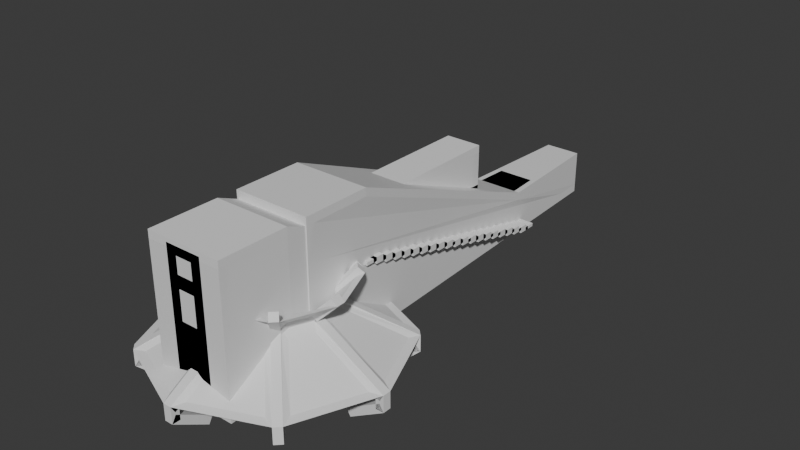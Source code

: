 # Source: ArchitecturesTemples.blend  (saved by Blender 4.2.66; exported with 4.5.12 LTS)
import bpy
from mathutils import Matrix  # noqa: F401  (used for matrix-valued properties, if any)

bpy.ops.wm.read_factory_settings(use_empty=True)
scene = bpy.context.scene
scene.name = 'Scene'

# ---- collections
col_portal = bpy.data.collections.new('Portal'); scene.collection.children.link(col_portal)
col_corridorwithstair2 = bpy.data.collections.new('CorridorWithStair2'); scene.collection.children.link(col_corridorwithstair2)
col_corridorwithstair = bpy.data.collections.new('CorridorWithStair'); scene.collection.children.link(col_corridorwithstair)
col_corredorafunilando = bpy.data.collections.new('CorredorAfunilando'); scene.collection.children.link(col_corredorafunilando)

# ---- materials (node trees are filled in below, after node groups)
mat_material = bpy.data.materials.new('Material')
mat_material.alpha_threshold = 0.0
mat_material.use_transparent_shadow = False
mat_material.roughness = 0.5
mat_material.line_color = (0.0, 0.0, 0.0, 1.0)
mat_material_002 = bpy.data.materials.new('Material.002')
mat_material_002.alpha_threshold = 0.0
mat_material_002.use_transparent_shadow = False
mat_material_002.roughness = 0.5
mat_material_002.line_color = (0.0, 0.0, 0.0, 1.0)
mat_material_003 = bpy.data.materials.new('Material.003')
mat_material_003.alpha_threshold = 0.0
mat_material_003.use_transparent_shadow = False
mat_material_003.roughness = 0.5
mat_material_003.line_color = (0.0, 0.0, 0.0, 1.0)
mat_material_020 = bpy.data.materials.new('Material.020')
mat_material_020.alpha_threshold = 0.0
mat_material_020.use_transparent_shadow = False
mat_material_020.roughness = 0.5
mat_material_020.line_color = (0.0, 0.0, 0.0, 1.0)

# ---- material node trees
mat_material.use_nodes = True; mat_material.node_tree.nodes.clear()
_N = mat_material.node_tree.nodes; _L = mat_material.node_tree.links
n0 = _N.new('ShaderNodeOutputMaterial'); n0.name = 'Material Output'; n0.location = (300, 300)
n1 = _N.new('ShaderNodeBsdfPrincipled'); n1.name = 'Principled BSDF'; n1.location = (10, 300)
n1.inputs[3].default_value = 1.45
_L.new(n1.outputs[0], n0.inputs[0])
n0.is_active_output = True
mat_material_002.use_nodes = True; mat_material_002.node_tree.nodes.clear()
_N = mat_material_002.node_tree.nodes; _L = mat_material_002.node_tree.links
n0 = _N.new('ShaderNodeOutputMaterial'); n0.name = 'Material Output'; n0.location = (300, 300)
n1 = _N.new('ShaderNodeBsdfPrincipled'); n1.name = 'Principled BSDF'; n1.location = (10, 300)
n1.inputs[3].default_value = 1.45
_L.new(n1.outputs[0], n0.inputs[0])
n0.is_active_output = True
mat_material_003.use_nodes = True; mat_material_003.node_tree.nodes.clear()
_N = mat_material_003.node_tree.nodes; _L = mat_material_003.node_tree.links
n0 = _N.new('ShaderNodeOutputMaterial'); n0.name = 'Material Output'; n0.location = (300, 300)
n1 = _N.new('ShaderNodeBsdfPrincipled'); n1.name = 'Principled BSDF'; n1.location = (10, 300)
n1.inputs[3].default_value = 1.45
_L.new(n1.outputs[0], n0.inputs[0])
n0.is_active_output = True
mat_material_020.use_nodes = True; mat_material_020.node_tree.nodes.clear()
_N = mat_material_020.node_tree.nodes; _L = mat_material_020.node_tree.links
n0 = _N.new('ShaderNodeOutputMaterial'); n0.name = 'Material Output'; n0.location = (300, 300)
n1 = _N.new('ShaderNodeBsdfPrincipled'); n1.name = 'Principled BSDF'; n1.location = (10, 300)
n1.inputs[3].default_value = 1.45
_L.new(n1.outputs[0], n0.inputs[0])
n0.is_active_output = True

# ---- world
world_world = bpy.data.worlds.new('World'); scene.world = world_world
world_world.use_nodes = True; world_world.node_tree.nodes.clear()
_N = world_world.node_tree.nodes; _L = world_world.node_tree.links
n0 = _N.new('ShaderNodeOutputWorld'); n0.name = 'World Output'; n0.location = (300, 300)
n1 = _N.new('ShaderNodeBackground'); n1.name = 'Background'; n1.location = (10, 300)
n1.inputs[0].default_value = (0.05088, 0.05088, 0.05088, 1.0)
_L.new(n1.outputs[0], n0.inputs[0])
n0.is_active_output = True
world_world.color = (0.05088, 0.05088, 0.05088)
world_world.sun_shadow_jitter_overblur = 0.0

# ---- meshes
me_cube = bpy.data.meshes.new('Cube')
me_cube.from_pydata([(-0.5, -14.58, 0.9275), (-0.5, -5.92, 5.927), (-0.5, -14.08, 0.06143), (-0.5, -5.42, 5.061), (0.5, -14.58, 0.9275), (0.5, -5.92, 5.927), (0.5, -14.08, 0.06143), (0.5, -5.42, 5.061)], [], [(0, 1, 3, 2), (2, 3, 7, 6), (6, 7, 5, 4), (4, 5, 1, 0), (2, 6, 4, 0), (7, 3, 1, 5)])
_uv = me_cube.uv_layers.new(name='UVMap')
_uv.uv.foreach_set('vector', [0.375, 0.0, 0.625, 0.0, 0.625, 0.25, 0.375, 0.25, 0.375, 0.25, 0.625, 0.25, 0.625, 0.5, 0.375, 0.5, 0.375, 0.5, 0.625, 0.5, 0.625, 0.75, 0.375, 0.75, 0.375, 0.75, 0.625, 0.75, 0.625, 1.0, 0.375, 1.0, 0.125, 0.5, 0.375, 0.5, 0.375, 0.75, 0.125, 0.75, 0.625, 0.5, 0.875, 0.5, 0.875, 0.75, 0.625, 0.75])
me_cube.update()
me_cube_001 = bpy.data.meshes.new('Cube.001')
me_cube_001.from_pydata([(-0.5, -5.42, 5.061), (-0.5, -8.955, 8.597), (-0.5, -4.713, 5.769), (-0.5, -8.248, 9.304), (0.5, -5.42, 5.061), (0.5, -8.955, 8.597), (0.5, -4.713, 5.769), (0.5, -8.248, 9.304)], [], [(0, 1, 3, 2), (2, 3, 7, 6), (6, 7, 5, 4), (4, 5, 1, 0), (2, 6, 4, 0), (7, 3, 1, 5)])
_uv = me_cube_001.uv_layers.new(name='UVMap')
_uv.uv.foreach_set('vector', [0.375, 0.0, 0.625, 0.0, 0.625, 0.25, 0.375, 0.25, 0.375, 0.25, 0.625, 0.25, 0.625, 0.5, 0.375, 0.5, 0.375, 0.5, 0.625, 0.5, 0.625, 0.75, 0.375, 0.75, 0.375, 0.75, 0.625, 0.75, 0.625, 1.0, 0.375, 1.0, 0.125, 0.5, 0.375, 0.5, 0.375, 0.75, 0.125, 0.75, 0.625, 0.5, 0.875, 0.5, 0.875, 0.75, 0.625, 0.75])
me_cube_001.update()
me_cube_002 = bpy.data.meshes.new('Cube.002')
me_cube_002.from_pydata([(-0.5, -14.58, -1.073), (-0.5, -14.58, 0.9275), (-0.5, -13.58, -1.073), (-0.5, -13.58, 0.9275), (0.5, -14.58, -1.073), (0.5, -14.58, 0.9275), (0.5, -13.58, -1.073), (0.5, -13.58, 0.9275)], [], [(0, 1, 3, 2), (2, 3, 7, 6), (6, 7, 5, 4), (4, 5, 1, 0), (2, 6, 4, 0), (7, 3, 1, 5)])
_uv = me_cube_002.uv_layers.new(name='UVMap')
_uv.uv.foreach_set('vector', [0.375, 0.0, 0.625, 0.0, 0.625, 0.25, 0.375, 0.25, 0.375, 0.25, 0.625, 0.25, 0.625, 0.5, 0.375, 0.5, 0.375, 0.5, 0.625, 0.5, 0.625, 0.75, 0.375, 0.75, 0.375, 0.75, 0.625, 0.75, 0.625, 1.0, 0.375, 1.0, 0.125, 0.5, 0.375, 0.5, 0.375, 0.75, 0.125, 0.75, 0.625, 0.5, 0.875, 0.5, 0.875, 0.75, 0.625, 0.75])
me_cube_002.update()
me_cube_003 = bpy.data.meshes.new('Cube.003')
me_cube_003.from_pydata([(-0.5, -10.25, -3.573), (-0.5, -14.58, -1.073), (-0.5, -9.75, -2.707), (-0.5, -14.08, -0.2065), (0.5, -10.25, -3.573), (0.5, -14.58, -1.073), (0.5, -9.75, -2.707), (0.5, -14.08, -0.2065)], [], [(0, 1, 3, 2), (2, 3, 7, 6), (6, 7, 5, 4), (4, 5, 1, 0), (2, 6, 4, 0), (7, 3, 1, 5)])
_uv = me_cube_003.uv_layers.new(name='UVMap')
_uv.uv.foreach_set('vector', [0.375, 0.0, 0.625, 0.0, 0.625, 0.25, 0.375, 0.25, 0.375, 0.25, 0.625, 0.25, 0.625, 0.5, 0.375, 0.5, 0.375, 0.5, 0.625, 0.5, 0.625, 0.75, 0.375, 0.75, 0.375, 0.75, 0.625, 0.75, 0.625, 1.0, 0.375, 1.0, 0.125, 0.5, 0.375, 0.5, 0.375, 0.75, 0.125, 0.75, 0.625, 0.5, 0.875, 0.5, 0.875, 0.75, 0.625, 0.75])
me_cube_003.update()
me_plane = bpy.data.meshes.new('Plane')
me_plane.from_pydata([(0.5, -14.58, 0.9275), (9.956, -10.66, 0.9275), (0.5, -5.791, 5.747), (3.832, -4.411, 5.747), (0.5, -8.955, 8.597), (5.979, -6.686, 8.597), (1.191, -6.453, 5.026), (1.191, -13.24, 1.107), (8.604, -10.17, 1.107), (3.803, -5.371, 5.026), (3.53, -4.762, 6.517), (1.091, -5.773, 6.517), (1.091, -7.994, 8.471), (5.1, -6.333, 8.471)], [], [(1, 3, 9, 8), (3, 5, 13, 10), (7, 8, 9, 6), (2, 0, 7, 6), (3, 2, 6, 9), (0, 1, 8, 7), (13, 12, 11, 10), (2, 3, 10, 11), (5, 4, 12, 13), (4, 2, 11, 12)])
_uv = me_plane.uv_layers.new(name='UVMap')
_uv.uv.foreach_set('vector', [0.0, 0.0, 0.0, 0.0, 0.0, 0.0, 0.0, 0.0, 0.0, 0.0, 0.0, 0.0, 0.0, 0.0, 0.0, 0.0, 0.0, 0.0, 1.0, 0.0, 1.0, 1.0, 0.0, 1.0, 0.0, 0.0, 0.0, 0.0, 0.0, 0.0, 0.0, 0.0, 1.0, 1.0, 0.0, 1.0, 0.0, 1.0, 1.0, 1.0, 0.0, 0.0, 0.0, 0.0, 0.0, 0.0, 0.0, 0.0, 0.0, 0.0, 0.0, 0.0, 0.0, 1.0, 1.0, 1.0, 0.0, 1.0, 1.0, 1.0, 1.0, 1.0, 0.0, 1.0, 0.0, 0.0, 0.0, 0.0, 0.0, 0.0, 0.0, 0.0, 0.0, 0.0, 0.0, 0.0, 0.0, 0.0, 0.0, 0.0])
me_plane.update()
me_cube_006 = bpy.data.meshes.new('Cube.006')
me_cube_006.from_pydata([(2.25, 0.5, 5.0), (1.0, 0.5, 3.5), (2.25, 0.5, 0.0), (1.0, 0.5, 0.0), (2.25, -0.5, 5.0), (1.0, -0.5, 3.5), (1.0, -0.5, 0.0), (2.25, -0.5, 0.0), (-2.25, 0.5, 5.0), (-1.0, 0.5, 3.5), (-2.25, 0.5, 0.0), (-1.0, 0.5, 0.0), (-2.25, -0.5, 5.0), (-1.0, -0.5, 3.5), (-2.25, -0.5, 0.0), (-1.0, -0.5, 0.0)], [], [(0, 8, 12, 4), (6, 7, 4, 12, 14, 15, 13, 5), (14, 12, 8, 10), (2, 7, 6, 3), (15, 14, 10, 11), (2, 0, 4, 7), (11, 10, 8, 0, 2, 3, 1, 9), (1, 5, 13, 9), (11, 9, 13, 15), (6, 5, 1, 3)])
_uv = me_cube_006.uv_layers.new(name='UVMap')
_uv.uv.foreach_set('vector', [0.625, 0.5, 0.875, 0.5, 0.875, 0.75, 0.625, 0.75, 0.375, 0.8194, 0.375, 0.75, 0.625, 0.75, 0.625, 1.0, 0.375, 1.0, 0.375, 0.9306, 0.5, 0.9306, 0.5, 0.8194, 0.375, 0.0, 0.625, 0.0, 0.625, 0.25, 0.375, 0.25, 0.375, 0.5, 0.375, 0.75, 0.3056, 0.75, 0.3056, 0.5, 0.1944, 0.75, 0.125, 0.75, 0.125, 0.5, 0.1944, 0.5, 0.375, 0.5, 0.625, 0.5, 0.625, 0.75, 0.375, 0.75, 0.375, 0.3194, 0.375, 0.25, 0.625, 0.25, 0.625, 0.5, 0.375, 0.5, 0.375, 0.4306, 0.5, 0.4306, 0.5, 0.3194, 0.625, 0.5, 0.625, 0.75, 0.875, 0.75, 0.875, 0.5, 0.375, 0.25, 0.625, 0.25, 0.625, 0.0, 0.375, 0.0, 0.375, 0.75, 0.625, 0.75, 0.625, 0.5, 0.375, 0.5])
me_cube_006.materials.append(mat_material)
me_cube_006.use_mirror_vertex_groups = False
me_cube_006.update()
me_cube_013 = bpy.data.meshes.new('Cube.013')
me_cube_013.from_pydata([(2.25, -10.0, 7.0), (2.25, -10.0, 0.0), (2.25, -11.0, 7.0), (2.25, -11.0, 0.0), (-2.25, -10.0, 7.0), (-2.25, -10.0, 0.0), (-2.25, -11.0, 7.0), (-2.25, -11.0, 0.0)], [], [(0, 4, 6, 2), (7, 6, 4, 5), (1, 0, 2, 3), (0, 1, 5, 4), (6, 7, 3, 2), (7, 5, 1, 3)])
_uv = me_cube_013.uv_layers.new(name='UVMap')
_uv.uv.foreach_set('vector', [0.625, 0.5, 0.875, 0.5, 0.875, 0.75, 0.625, 0.75, 0.375, 0.0, 0.625, 0.0, 0.625, 0.25, 0.375, 0.25, 0.375, 0.5, 0.625, 0.5, 0.625, 0.75, 0.375, 0.75, 0.625, 0.5, 0.375, 0.5, 0.375, 0.25, 0.625, 0.25, 0.625, 0.0, 0.375, 0.0, 0.375, 0.75, 0.625, 0.75, 0.375, 0.0, 0.375, 0.25, 0.375, 0.5, 0.375, 0.75])
me_cube_013.materials.append(mat_material_002)
me_cube_013.use_mirror_vertex_groups = False
me_cube_013.update()
me_cube_014 = bpy.data.meshes.new('Cube.014')
me_cube_014.from_pydata([(2.25, -10.0, 0.0), (2.25, -10.0, 15.0), (1.25, -10.0, 0.0), (1.25, -10.0, 15.0), (2.25, 30.0, 0.0), (2.25, 30.0, 7.0), (1.25, 30.0, 0.0), (1.25, 30.0, 7.0)], [], [(0, 1, 3, 2), (2, 3, 7, 6), (6, 7, 5, 4), (4, 5, 1, 0), (2, 6, 4, 0), (7, 3, 1, 5)])
_uv = me_cube_014.uv_layers.new(name='UVMap')
_uv.uv.foreach_set('vector', [0.375, 0.0, 0.625, 0.0, 0.625, 0.25, 0.375, 0.25, 0.375, 0.25, 0.625, 0.25, 0.625, 0.5, 0.375, 0.5, 0.375, 0.5, 0.625, 0.5, 0.625, 0.75, 0.375, 0.75, 0.375, 0.75, 0.625, 0.75, 0.625, 1.0, 0.375, 1.0, 0.125, 0.5, 0.375, 0.5, 0.375, 0.75, 0.125, 0.75, 0.625, 0.5, 0.875, 0.5, 0.875, 0.75, 0.625, 0.75])
me_cube_014.update()
me_cube_015 = bpy.data.meshes.new('Cube.015')
me_cube_015.from_pydata([(-1.25, -10.0, 0.0), (-1.25, -10.0, 15.0), (-2.25, -10.0, 0.0), (-2.25, -10.0, 15.0), (-1.25, 30.0, 0.0), (-1.25, 30.0, 7.0), (-2.25, 30.0, 0.0), (-2.25, 30.0, 7.0)], [], [(0, 1, 3, 2), (2, 3, 7, 6), (6, 7, 5, 4), (4, 5, 1, 0), (2, 6, 4, 0), (7, 3, 1, 5)])
_uv = me_cube_015.uv_layers.new(name='UVMap')
_uv.uv.foreach_set('vector', [0.375, 0.0, 0.625, 0.0, 0.625, 0.25, 0.375, 0.25, 0.375, 0.25, 0.625, 0.25, 0.625, 0.5, 0.375, 0.5, 0.375, 0.5, 0.625, 0.5, 0.625, 0.75, 0.375, 0.75, 0.375, 0.75, 0.625, 0.75, 0.625, 1.0, 0.375, 1.0, 0.125, 0.5, 0.375, 0.5, 0.375, 0.75, 0.125, 0.75, 0.625, 0.5, 0.875, 0.5, 0.875, 0.75, 0.625, 0.75])
me_cube_015.update()
me_cube_016 = bpy.data.meshes.new('Cube.016')
me_cube_016.from_pydata([(-3.5, -9.0, 15.4), (1.0, -9.0, 15.4), (-3.5, -9.0, 16.4), (1.0, -9.0, 16.4), (-3.5, 32.0, 7.404), (1.0, 32.0, 7.404), (-3.5, 32.0, 8.404), (1.0, 32.0, 8.404), (-3.5, 31.0, 8.404), (1.0, 31.0, 8.404), (-3.5, 31.0, 7.404), (1.0, 31.0, 7.404), (-3.5, -10.0, 15.4), (1.0, -10.0, 15.4), (-3.5, -10.0, 16.42), (1.0, -10.0, 16.42)], [], [(3, 2, 14, 15), (8, 9, 7, 6), (6, 7, 5, 4), (10, 11, 1, 0), (8, 6, 4, 10), (9, 3, 1, 11), (7, 9, 11, 5), (2, 8, 10, 0), (4, 5, 11, 10), (2, 3, 9, 8), (12, 13, 15, 14), (0, 1, 13, 12), (1, 3, 15, 13), (2, 0, 12, 14)])
_uv = me_cube_016.uv_layers.new(name='UVMap')
_uv.uv.foreach_set('vector', [0.625, 0.25, 0.375, 0.25, 0.375, 0.25, 0.625, 0.25, 0.375, 0.4941, 0.625, 0.4941, 0.625, 0.5, 0.375, 0.5, 0.375, 0.5, 0.625, 0.5, 0.625, 0.75, 0.375, 0.75, 0.375, 0.7559, 0.625, 0.7559, 0.625, 1.0, 0.375, 1.0, 0.3691, 0.5, 0.375, 0.5, 0.375, 0.75, 0.3691, 0.75, 0.6309, 0.5, 0.875, 0.5, 0.875, 0.75, 0.6309, 0.75, 0.625, 0.5, 0.6309, 0.5, 0.6309, 0.75, 0.625, 0.75, 0.125, 0.5, 0.3691, 0.5, 0.3691, 0.75, 0.125, 0.75, 0.375, 0.75, 0.625, 0.75, 0.625, 0.7559, 0.375, 0.7559, 0.375, 0.25, 0.625, 0.25, 0.625, 0.4941, 0.375, 0.4941, 0.375, 0.0, 0.625, 0.0, 0.625, 0.25, 0.375, 0.25, 0.375, 1.0, 0.625, 1.0, 0.625, 1.0, 0.375, 1.0, 0.875, 0.75, 0.875, 0.5, 0.875, 0.5, 0.875, 0.75, 0.125, 0.5, 0.125, 0.75, 0.125, 0.75, 0.125, 0.5])
me_cube_016.update()
me_cube_017 = bpy.data.meshes.new('Cube.017')
me_cube_017.from_pydata([(1.25, -9.0, 8.0), (1.25, -9.0, 7.6), (1.25, -10.0, 8.0), (1.25, -10.0, 7.6), (-1.25, -9.0, 8.0), (-1.25, -9.0, 7.6), (-1.25, -10.0, 8.0), (-1.25, -10.0, 7.6)], [], [(0, 4, 6, 2), (7, 6, 4, 5), (1, 0, 2, 3), (0, 1, 5, 4), (6, 7, 3, 2), (7, 5, 1, 3)])
_uv = me_cube_017.uv_layers.new(name='UVMap')
_uv.uv.foreach_set('vector', [0.625, 0.5, 0.875, 0.5, 0.875, 0.75, 0.625, 0.75, 0.375, 0.0, 0.625, 0.0, 0.625, 0.25, 0.375, 0.25, 0.375, 0.5, 0.625, 0.5, 0.625, 0.75, 0.375, 0.75, 0.625, 0.5, 0.375, 0.5, 0.375, 0.25, 0.625, 0.25, 0.625, 0.0, 0.375, 0.0, 0.375, 0.75, 0.625, 0.75, 0.375, 0.0, 0.375, 0.25, 0.375, 0.5, 0.375, 0.75])
me_cube_017.materials.append(mat_material_002)
me_cube_017.use_mirror_vertex_groups = False
me_cube_017.update()
me_cube_007 = bpy.data.meshes.new('Cube.007')
me_cube_007.from_pydata([(2.25, 31.0, 7.0), (1.0, 31.0, 3.5), (2.25, 31.0, 0.0), (1.0, 31.0, 0.0), (2.25, 30.0, 7.0), (1.0, 30.0, 3.5), (1.0, 30.0, 0.0), (2.25, 30.0, 0.0), (-2.25, 31.0, 7.0), (-1.0, 31.0, 3.5), (-2.25, 31.0, 0.0), (-1.0, 31.0, 0.0), (-2.25, 30.0, 7.0), (-1.0, 30.0, 3.5), (-2.25, 30.0, 0.0), (-1.0, 30.0, 0.0)], [], [(0, 8, 12, 4), (6, 7, 4, 12, 14, 15, 13, 5), (14, 12, 8, 10), (2, 7, 6, 3), (15, 14, 10, 11), (2, 0, 4, 7), (11, 10, 8, 0, 2, 3, 1, 9), (1, 5, 13, 9), (11, 9, 13, 15), (6, 5, 1, 3)])
_uv = me_cube_007.uv_layers.new(name='UVMap')
_uv.uv.foreach_set('vector', [0.625, 0.5, 0.875, 0.5, 0.875, 0.75, 0.625, 0.75, 0.375, 0.8194, 0.375, 0.75, 0.625, 0.75, 0.625, 1.0, 0.375, 1.0, 0.375, 0.9306, 0.5, 0.9306, 0.5, 0.8194, 0.375, 0.0, 0.625, 0.0, 0.625, 0.25, 0.375, 0.25, 0.375, 0.5, 0.375, 0.75, 0.3056, 0.75, 0.3056, 0.5, 0.1944, 0.75, 0.125, 0.75, 0.125, 0.5, 0.1944, 0.5, 0.375, 0.5, 0.625, 0.5, 0.625, 0.75, 0.375, 0.75, 0.375, 0.3194, 0.375, 0.25, 0.625, 0.25, 0.625, 0.5, 0.375, 0.5, 0.375, 0.4306, 0.5, 0.4306, 0.5, 0.3194, 0.625, 0.5, 0.625, 0.75, 0.875, 0.75, 0.875, 0.5, 0.375, 0.25, 0.625, 0.25, 0.625, 0.0, 0.375, 0.0, 0.375, 0.75, 0.625, 0.75, 0.625, 0.5, 0.375, 0.5])
me_cube_007.materials.append(mat_material)
me_cube_007.use_mirror_vertex_groups = False
me_cube_007.update()
me_cube_018 = bpy.data.meshes.new('Cube.018')
me_cube_018.from_pydata([(-3.5, -10.0, 7.404), (1.0, -10.0, 7.404), (-3.5, -10.0, 8.404), (1.0, -10.0, 8.404), (-3.5, -9.0, 7.404), (1.0, -9.0, 7.404), (-3.5, -9.0, 8.404), (1.0, -9.0, 8.404)], [], [(0, 1, 3, 2), (2, 3, 7, 6), (6, 7, 5, 4), (4, 5, 1, 0), (2, 6, 4, 0), (7, 3, 1, 5)])
_uv = me_cube_018.uv_layers.new(name='UVMap')
_uv.uv.foreach_set('vector', [0.375, 0.0, 0.625, 0.0, 0.625, 0.25, 0.375, 0.25, 0.375, 0.25, 0.625, 0.25, 0.625, 0.5, 0.375, 0.5, 0.375, 0.5, 0.625, 0.5, 0.625, 0.75, 0.375, 0.75, 0.375, 0.75, 0.625, 0.75, 0.625, 1.0, 0.375, 1.0, 0.125, 0.5, 0.375, 0.5, 0.375, 0.75, 0.125, 0.75, 0.625, 0.5, 0.875, 0.5, 0.875, 0.75, 0.625, 0.75])
me_cube_018.update()
me_cube_019 = bpy.data.meshes.new('Cube.019')
me_cube_019.from_pydata([(2.25, -10.0, 15.0), (1.0, -10.0, 11.5), (2.25, -10.0, 8.0), (1.0, -10.0, 8.0), (2.25, -11.0, 15.0), (1.0, -11.0, 11.5), (1.0, -11.0, 8.0), (2.25, -11.0, 8.0), (-2.25, -10.0, 15.0), (-1.0, -10.0, 11.5), (-2.25, -10.0, 8.0), (-1.0, -10.0, 8.0), (-2.25, -11.0, 15.0), (-1.0, -11.0, 11.5), (-2.25, -11.0, 8.0), (-1.0, -11.0, 8.0)], [], [(0, 8, 12, 4), (6, 7, 4, 12, 14, 15, 13, 5), (14, 12, 8, 10), (2, 7, 6, 3), (15, 14, 10, 11), (2, 0, 4, 7), (11, 10, 8, 0, 2, 3, 1, 9), (1, 5, 13, 9), (11, 9, 13, 15), (6, 5, 1, 3)])
_uv = me_cube_019.uv_layers.new(name='UVMap')
_uv.uv.foreach_set('vector', [0.625, 0.5, 0.875, 0.5, 0.875, 0.75, 0.625, 0.75, 0.375, 0.8194, 0.375, 0.75, 0.625, 0.75, 0.625, 1.0, 0.375, 1.0, 0.375, 0.9306, 0.5, 0.9306, 0.5, 0.8194, 0.375, 0.0, 0.625, 0.0, 0.625, 0.25, 0.375, 0.25, 0.375, 0.5, 0.375, 0.75, 0.3056, 0.75, 0.3056, 0.5, 0.1944, 0.75, 0.125, 0.75, 0.125, 0.5, 0.1944, 0.5, 0.375, 0.5, 0.625, 0.5, 0.625, 0.75, 0.375, 0.75, 0.375, 0.3194, 0.375, 0.25, 0.625, 0.25, 0.625, 0.5, 0.375, 0.5, 0.375, 0.4306, 0.5, 0.4306, 0.5, 0.3194, 0.625, 0.5, 0.625, 0.75, 0.875, 0.75, 0.875, 0.5, 0.375, 0.25, 0.625, 0.25, 0.625, 0.0, 0.375, 0.0, 0.375, 0.75, 0.625, 0.75, 0.625, 0.5, 0.375, 0.5])
me_cube_019.materials.append(mat_material)
me_cube_019.use_mirror_vertex_groups = False
me_cube_019.update()
me_cube_020 = bpy.data.meshes.new('Cube.020')
me_cube_020.from_pydata([(2.25, -10.0, 7.0), (2.25, -10.0, 0.0), (2.25, -11.0, 7.0), (2.25, -11.0, 0.0), (-2.25, -10.0, 7.0), (-2.25, -10.0, 0.0), (-2.25, -11.0, 7.0), (-2.25, -11.0, 0.0)], [], [(0, 4, 6, 2), (7, 6, 4, 5), (1, 0, 2, 3), (0, 1, 5, 4), (6, 7, 3, 2), (7, 5, 1, 3)])
_uv = me_cube_020.uv_layers.new(name='UVMap')
_uv.uv.foreach_set('vector', [0.625, 0.5, 0.875, 0.5, 0.875, 0.75, 0.625, 0.75, 0.375, 0.0, 0.625, 0.0, 0.625, 0.25, 0.375, 0.25, 0.375, 0.5, 0.625, 0.5, 0.625, 0.75, 0.375, 0.75, 0.625, 0.5, 0.375, 0.5, 0.375, 0.25, 0.625, 0.25, 0.625, 0.0, 0.375, 0.0, 0.375, 0.75, 0.625, 0.75, 0.375, 0.0, 0.375, 0.25, 0.375, 0.5, 0.375, 0.75])
me_cube_020.materials.append(mat_material_002)
me_cube_020.use_mirror_vertex_groups = False
me_cube_020.update()
me_cube_021 = bpy.data.meshes.new('Cube.021')
me_cube_021.from_pydata([(2.25, -10.0, 0.0), (2.25, -10.0, 12.0), (1.25, -10.0, 0.0), (1.25, -10.0, 12.0), (2.25, 30.0, 0.0), (2.25, 30.0, 12.0), (1.25, 30.0, 0.0), (1.25, 30.0, 12.0)], [], [(0, 1, 3, 2), (2, 3, 7, 6), (6, 7, 5, 4), (4, 5, 1, 0), (2, 6, 4, 0), (7, 3, 1, 5)])
_uv = me_cube_021.uv_layers.new(name='UVMap')
_uv.uv.foreach_set('vector', [0.375, 0.0, 0.625, 0.0, 0.625, 0.25, 0.375, 0.25, 0.375, 0.25, 0.625, 0.25, 0.625, 0.5, 0.375, 0.5, 0.375, 0.5, 0.625, 0.5, 0.625, 0.75, 0.375, 0.75, 0.375, 0.75, 0.625, 0.75, 0.625, 1.0, 0.375, 1.0, 0.125, 0.5, 0.375, 0.5, 0.375, 0.75, 0.125, 0.75, 0.625, 0.5, 0.875, 0.5, 0.875, 0.75, 0.625, 0.75])
me_cube_021.update()
me_cube_022 = bpy.data.meshes.new('Cube.022')
me_cube_022.from_pydata([(-1.25, -10.0, 0.0), (-1.25, -10.0, 12.0), (-2.25, -10.0, 0.0), (-2.25, -10.0, 12.0), (-1.25, 30.0, 0.0), (-1.25, 30.0, 12.0), (-2.25, 30.0, 0.0), (-2.25, 30.0, 12.0)], [], [(0, 1, 3, 2), (2, 3, 7, 6), (6, 7, 5, 4), (4, 5, 1, 0), (2, 6, 4, 0), (7, 3, 1, 5)])
_uv = me_cube_022.uv_layers.new(name='UVMap')
_uv.uv.foreach_set('vector', [0.375, 0.0, 0.625, 0.0, 0.625, 0.25, 0.375, 0.25, 0.375, 0.25, 0.625, 0.25, 0.625, 0.5, 0.375, 0.5, 0.375, 0.5, 0.625, 0.5, 0.625, 0.75, 0.375, 0.75, 0.375, 0.75, 0.625, 0.75, 0.625, 1.0, 0.375, 1.0, 0.125, 0.5, 0.375, 0.5, 0.375, 0.75, 0.125, 0.75, 0.625, 0.5, 0.875, 0.5, 0.875, 0.75, 0.625, 0.75])
me_cube_022.update()
me_cube_023 = bpy.data.meshes.new('Cube.023')
me_cube_023.from_pydata([(-3.5, -9.0, 12.4), (1.0, -9.0, 12.4), (-3.5, -9.0, 13.4), (1.0, -9.0, 13.4), (-3.5, 32.0, 12.4), (1.0, 32.0, 12.4), (-3.5, 32.0, 13.4), (1.0, 32.0, 13.4), (-3.5, 31.0, 13.4), (1.0, 31.0, 13.4), (-3.5, 31.0, 12.4), (1.0, 31.0, 12.4), (-3.5, -10.0, 12.4), (1.0, -10.0, 12.4), (-3.5, -10.0, 13.42), (1.0, -10.0, 13.42)], [], [(3, 2, 14, 15), (8, 9, 7, 6), (6, 7, 5, 4), (10, 11, 1, 0), (8, 6, 4, 10), (9, 3, 1, 11), (7, 9, 11, 5), (2, 8, 10, 0), (4, 5, 11, 10), (2, 3, 9, 8), (12, 13, 15, 14), (0, 1, 13, 12), (1, 3, 15, 13), (2, 0, 12, 14)])
_uv = me_cube_023.uv_layers.new(name='UVMap')
_uv.uv.foreach_set('vector', [0.625, 0.25, 0.375, 0.25, 0.375, 0.25, 0.625, 0.25, 0.375, 0.4941, 0.625, 0.4941, 0.625, 0.5, 0.375, 0.5, 0.375, 0.5, 0.625, 0.5, 0.625, 0.75, 0.375, 0.75, 0.375, 0.7559, 0.625, 0.7559, 0.625, 1.0, 0.375, 1.0, 0.3691, 0.5, 0.375, 0.5, 0.375, 0.75, 0.3691, 0.75, 0.6309, 0.5, 0.875, 0.5, 0.875, 0.75, 0.6309, 0.75, 0.625, 0.5, 0.6309, 0.5, 0.6309, 0.75, 0.625, 0.75, 0.125, 0.5, 0.3691, 0.5, 0.3691, 0.75, 0.125, 0.75, 0.375, 0.75, 0.625, 0.75, 0.625, 0.7559, 0.375, 0.7559, 0.375, 0.25, 0.625, 0.25, 0.625, 0.4941, 0.375, 0.4941, 0.375, 0.0, 0.625, 0.0, 0.625, 0.25, 0.375, 0.25, 0.375, 1.0, 0.625, 1.0, 0.625, 1.0, 0.375, 1.0, 0.875, 0.75, 0.875, 0.5, 0.875, 0.5, 0.875, 0.75, 0.125, 0.5, 0.125, 0.75, 0.125, 0.75, 0.125, 0.5])
me_cube_023.update()
me_cube_024 = bpy.data.meshes.new('Cube.024')
me_cube_024.from_pydata([(1.25, -9.0, 8.0), (1.25, -9.0, 7.6), (1.25, -10.0, 8.0), (1.25, -10.0, 7.6), (-1.25, -9.0, 8.0), (-1.25, -9.0, 7.6), (-1.25, -10.0, 8.0), (-1.25, -10.0, 7.6)], [], [(0, 4, 6, 2), (7, 6, 4, 5), (1, 0, 2, 3), (0, 1, 5, 4), (6, 7, 3, 2), (7, 5, 1, 3)])
_uv = me_cube_024.uv_layers.new(name='UVMap')
_uv.uv.foreach_set('vector', [0.625, 0.5, 0.875, 0.5, 0.875, 0.75, 0.625, 0.75, 0.375, 0.0, 0.625, 0.0, 0.625, 0.25, 0.375, 0.25, 0.375, 0.5, 0.625, 0.5, 0.625, 0.75, 0.375, 0.75, 0.625, 0.5, 0.375, 0.5, 0.375, 0.25, 0.625, 0.25, 0.625, 0.0, 0.375, 0.0, 0.375, 0.75, 0.625, 0.75, 0.375, 0.0, 0.375, 0.25, 0.375, 0.5, 0.375, 0.75])
me_cube_024.materials.append(mat_material_002)
me_cube_024.use_mirror_vertex_groups = False
me_cube_024.update()
me_cube_025 = bpy.data.meshes.new('Cube.025')
me_cube_025.from_pydata([(2.25, 31.0, 12.0), (1.0, 31.0, 3.5), (2.25, 31.0, 0.0), (1.0, 31.0, 0.0), (2.25, 30.0, 12.0), (1.0, 30.0, 3.5), (1.0, 30.0, 0.0), (2.25, 30.0, 0.0), (-2.25, 31.0, 12.0), (-1.0, 31.0, 3.5), (-2.25, 31.0, 0.0), (-1.0, 31.0, 0.0), (-2.25, 30.0, 12.0), (-1.0, 30.0, 3.5), (-2.25, 30.0, 0.0), (-1.0, 30.0, 0.0)], [], [(0, 8, 12, 4), (6, 7, 4, 12, 14, 15, 13, 5), (14, 12, 8, 10), (2, 7, 6, 3), (15, 14, 10, 11), (2, 0, 4, 7), (11, 10, 8, 0, 2, 3, 1, 9), (1, 5, 13, 9), (11, 9, 13, 15), (6, 5, 1, 3)])
_uv = me_cube_025.uv_layers.new(name='UVMap')
_uv.uv.foreach_set('vector', [0.625, 0.5, 0.875, 0.5, 0.875, 0.75, 0.625, 0.75, 0.375, 0.8194, 0.375, 0.75, 0.625, 0.75, 0.625, 1.0, 0.375, 1.0, 0.375, 0.9306, 0.5, 0.9306, 0.5, 0.8194, 0.375, 0.0, 0.625, 0.0, 0.625, 0.25, 0.375, 0.25, 0.375, 0.5, 0.375, 0.75, 0.3056, 0.75, 0.3056, 0.5, 0.1944, 0.75, 0.125, 0.75, 0.125, 0.5, 0.1944, 0.5, 0.375, 0.5, 0.625, 0.5, 0.625, 0.75, 0.375, 0.75, 0.375, 0.3194, 0.375, 0.25, 0.625, 0.25, 0.625, 0.5, 0.375, 0.5, 0.375, 0.4306, 0.5, 0.4306, 0.5, 0.3194, 0.625, 0.5, 0.625, 0.75, 0.875, 0.75, 0.875, 0.5, 0.375, 0.25, 0.625, 0.25, 0.625, 0.0, 0.375, 0.0, 0.375, 0.75, 0.625, 0.75, 0.625, 0.5, 0.375, 0.5])
me_cube_025.materials.append(mat_material)
me_cube_025.use_mirror_vertex_groups = False
me_cube_025.update()
me_cube_026 = bpy.data.meshes.new('Cube.026')
me_cube_026.from_pydata([(-3.5, -10.0, 7.404), (1.0, -10.0, 7.404), (-3.5, -10.0, 8.404), (1.0, -10.0, 8.404), (-3.5, -9.0, 7.404), (1.0, -9.0, 7.404), (-3.5, -9.0, 8.404), (1.0, -9.0, 8.404)], [], [(0, 1, 3, 2), (2, 3, 7, 6), (6, 7, 5, 4), (4, 5, 1, 0), (2, 6, 4, 0), (7, 3, 1, 5)])
_uv = me_cube_026.uv_layers.new(name='UVMap')
_uv.uv.foreach_set('vector', [0.375, 0.0, 0.625, 0.0, 0.625, 0.25, 0.375, 0.25, 0.375, 0.25, 0.625, 0.25, 0.625, 0.5, 0.375, 0.5, 0.375, 0.5, 0.625, 0.5, 0.625, 0.75, 0.375, 0.75, 0.375, 0.75, 0.625, 0.75, 0.625, 1.0, 0.375, 1.0, 0.125, 0.5, 0.375, 0.5, 0.375, 0.75, 0.125, 0.75, 0.625, 0.5, 0.875, 0.5, 0.875, 0.75, 0.625, 0.75])
me_cube_026.update()
me_cube_027 = bpy.data.meshes.new('Cube.027')
me_cube_027.from_pydata([(2.25, -10.0, 12.0), (1.0, -10.0, 11.5), (2.25, -10.0, 8.0), (1.0, -10.0, 8.0), (2.25, -11.0, 12.0), (1.0, -11.0, 11.5), (1.0, -11.0, 8.0), (2.25, -11.0, 8.0), (-2.25, -10.0, 12.0), (-1.0, -10.0, 11.5), (-2.25, -10.0, 8.0), (-1.0, -10.0, 8.0), (-2.25, -11.0, 12.0), (-1.0, -11.0, 11.5), (-2.25, -11.0, 8.0), (-1.0, -11.0, 8.0)], [], [(0, 8, 12, 4), (6, 7, 4, 12, 14, 15, 13, 5), (14, 12, 8, 10), (2, 7, 6, 3), (15, 14, 10, 11), (2, 0, 4, 7), (11, 10, 8, 0, 2, 3, 1, 9), (1, 5, 13, 9), (11, 9, 13, 15), (6, 5, 1, 3)])
_uv = me_cube_027.uv_layers.new(name='UVMap')
_uv.uv.foreach_set('vector', [0.625, 0.5, 0.875, 0.5, 0.875, 0.75, 0.625, 0.75, 0.375, 0.8194, 0.375, 0.75, 0.625, 0.75, 0.625, 1.0, 0.375, 1.0, 0.375, 0.9306, 0.5, 0.9306, 0.5, 0.8194, 0.375, 0.0, 0.625, 0.0, 0.625, 0.25, 0.375, 0.25, 0.375, 0.5, 0.375, 0.75, 0.3056, 0.75, 0.3056, 0.5, 0.1944, 0.75, 0.125, 0.75, 0.125, 0.5, 0.1944, 0.5, 0.375, 0.5, 0.625, 0.5, 0.625, 0.75, 0.375, 0.75, 0.375, 0.3194, 0.375, 0.25, 0.625, 0.25, 0.625, 0.5, 0.375, 0.5, 0.375, 0.4306, 0.5, 0.4306, 0.5, 0.3194, 0.625, 0.5, 0.625, 0.75, 0.875, 0.75, 0.875, 0.5, 0.375, 0.25, 0.625, 0.25, 0.625, 0.0, 0.375, 0.0, 0.375, 0.75, 0.625, 0.75, 0.625, 0.5, 0.375, 0.5])
me_cube_027.materials.append(mat_material)
me_cube_027.use_mirror_vertex_groups = False
me_cube_027.update()
me_cube_042 = bpy.data.meshes.new('Cube.042')
me_cube_042.from_pydata([(4.75, -10.0, 11.5), (4.75, -10.0, 0.0), (4.75, -11.0, 11.5), (4.75, -11.0, 0.0), (-4.75, -10.0, 11.5), (-4.75, -10.0, 0.0), (-4.75, -11.0, 11.5), (-4.75, -11.0, 0.0)], [], [(0, 4, 6, 2), (7, 6, 4, 5), (1, 0, 2, 3), (0, 1, 5, 4), (6, 7, 3, 2), (7, 5, 1, 3)])
_uv = me_cube_042.uv_layers.new(name='UVMap')
_uv.uv.foreach_set('vector', [0.625, 0.5, 0.875, 0.5, 0.875, 0.75, 0.625, 0.75, 0.375, 0.0, 0.625, 0.0, 0.625, 0.25, 0.375, 0.25, 0.375, 0.5, 0.625, 0.5, 0.625, 0.75, 0.375, 0.75, 0.625, 0.5, 0.375, 0.5, 0.375, 0.25, 0.625, 0.25, 0.625, 0.0, 0.375, 0.0, 0.375, 0.75, 0.625, 0.75, 0.375, 0.0, 0.375, 0.25, 0.375, 0.5, 0.375, 0.75])
me_cube_042.materials.append(mat_material_002)
me_cube_042.use_mirror_vertex_groups = False
me_cube_042.update()
me_cube_050 = bpy.data.meshes.new('Cube.050')
me_cube_050.from_pydata([(4.75, 10.0, 8.0), (4.75, 10.0, 7.6), (4.75, 8.5, 8.0), (4.75, 8.5, 7.6), (-4.75, 10.0, 8.0), (-4.75, 10.0, 7.6), (-4.75, 8.5, 8.0), (-4.75, 8.5, 7.6), (4.75, 11.5, 7.6), (4.75, 11.5, 7.2), (4.75, 10.0, 7.6), (4.75, 10.0, 7.2), (-4.75, 11.5, 7.6), (-4.75, 11.5, 7.2), (-4.75, 10.0, 7.6), (-4.75, 10.0, 7.2), (4.75, 13.0, 7.2), (4.75, 13.0, 6.8), (4.75, 11.5, 7.2), (4.75, 11.5, 6.8), (-4.75, 13.0, 7.2), (-4.75, 13.0, 6.8), (-4.75, 11.5, 7.2), (-4.75, 11.5, 6.8), (4.75, 14.5, 6.8), (4.75, 14.5, 6.4), (4.75, 13.0, 6.8), (4.75, 13.0, 6.4), (-4.75, 14.5, 6.8), (-4.75, 14.5, 6.4), (-4.75, 13.0, 6.8), (-4.75, 13.0, 6.4), (4.75, 16.0, 6.4), (4.75, 16.0, 6.0), (4.75, 14.5, 6.4), (4.75, 14.5, 6.0), (-4.75, 16.0, 6.4), (-4.75, 16.0, 6.0), (-4.75, 14.5, 6.4), (-4.75, 14.5, 6.0), (4.75, 17.5, 6.0), (4.75, 17.5, 5.6), (4.75, 16.0, 6.0), (4.75, 16.0, 5.6), (-4.75, 17.5, 6.0), (-4.75, 17.5, 5.6), (-4.75, 16.0, 6.0), (-4.75, 16.0, 5.6), (4.75, 19.0, 5.6), (4.75, 19.0, 5.2), (4.75, 17.5, 5.6), (4.75, 17.5, 5.2), (-4.75, 19.0, 5.6), (-4.75, 19.0, 5.2), (-4.75, 17.5, 5.6), (-4.75, 17.5, 5.2), (4.75, 20.5, 5.2), (4.75, 20.5, 4.8), (4.75, 19.0, 5.2), (4.75, 19.0, 4.8), (-4.75, 20.5, 5.2), (-4.75, 20.5, 4.8), (-4.75, 19.0, 5.2), (-4.75, 19.0, 4.8), (4.75, 22.0, 4.8), (4.75, 22.0, 4.4), (4.75, 20.5, 4.8), (4.75, 20.5, 4.4), (-4.75, 22.0, 4.8), (-4.75, 22.0, 4.4), (-4.75, 20.5, 4.8), (-4.75, 20.5, 4.4), (4.75, 23.5, 4.4), (4.75, 23.5, 4.0), (4.75, 22.0, 4.4), (4.75, 22.0, 4.0), (-4.75, 23.5, 4.4), (-4.75, 23.5, 4.0), (-4.75, 22.0, 4.4), (-4.75, 22.0, 4.0), (4.75, 25.0, 4.0), (4.75, 25.0, 3.6), (4.75, 23.5, 4.0), (4.75, 23.5, 3.6), (-4.75, 25.0, 4.0), (-4.75, 25.0, 3.6), (-4.75, 23.5, 4.0), (-4.75, 23.5, 3.6), (4.75, 26.5, 3.6), (4.75, 26.5, 3.2), (4.75, 25.0, 3.6), (4.75, 25.0, 3.2), (-4.75, 26.5, 3.6), (-4.75, 26.5, 3.2), (-4.75, 25.0, 3.6), (-4.75, 25.0, 3.2), (4.75, 28.0, 3.2), (4.75, 28.0, 2.8), (4.75, 26.5, 3.2), (4.75, 26.5, 2.8), (-4.75, 28.0, 3.2), (-4.75, 28.0, 2.8), (-4.75, 26.5, 3.2), (-4.75, 26.5, 2.8), (4.75, 29.5, 2.8), (4.75, 29.5, 2.4), (4.75, 28.0, 2.8), (4.75, 28.0, 2.4), (-4.75, 29.5, 2.8), (-4.75, 29.5, 2.4), (-4.75, 28.0, 2.8), (-4.75, 28.0, 2.4), (4.75, 31.0, 2.4), (4.75, 31.0, 2.0), (4.75, 29.5, 2.4), (4.75, 29.5, 2.0), (-4.75, 31.0, 2.4), (-4.75, 31.0, 2.0), (-4.75, 29.5, 2.4), (-4.75, 29.5, 2.0), (4.75, 32.5, 2.0), (4.75, 32.5, 1.6), (4.75, 31.0, 2.0), (4.75, 31.0, 1.6), (-4.75, 32.5, 2.0), (-4.75, 32.5, 1.6), (-4.75, 31.0, 2.0), (-4.75, 31.0, 1.6), (4.75, 34.0, 1.6), (4.75, 34.0, 1.2), (4.75, 32.5, 1.6), (4.75, 32.5, 1.2), (-4.75, 34.0, 1.6), (-4.75, 34.0, 1.2), (-4.75, 32.5, 1.6), (-4.75, 32.5, 1.2), (4.75, 35.5, 1.2), (4.75, 35.5, 0.8), (4.75, 34.0, 1.2), (4.75, 34.0, 0.8), (-4.75, 35.5, 1.2), (-4.75, 35.5, 0.8), (-4.75, 34.0, 1.2), (-4.75, 34.0, 0.8), (4.75, 37.0, 0.8), (4.75, 37.0, 0.4), (4.75, 35.5, 0.8), (4.75, 35.5, 0.4), (-4.75, 37.0, 0.8), (-4.75, 37.0, 0.4), (-4.75, 35.5, 0.8), (-4.75, 35.5, 0.4), (4.75, 38.5, 0.4), (4.75, 38.5, -9.537e-07), (4.75, 37.0, 0.4), (4.75, 37.0, -9.537e-07), (-4.75, 38.5, 0.4), (-4.75, 38.5, -9.537e-07), (-4.75, 37.0, 0.4), (-4.75, 37.0, -9.537e-07)], [], [(0, 4, 6, 2), (7, 6, 4, 5), (1, 0, 2, 3), (0, 1, 5, 4), (6, 7, 3, 2), (7, 5, 1, 3), (8, 12, 14, 10), (15, 14, 12, 13), (9, 8, 10, 11), (8, 9, 13, 12), (14, 15, 11, 10), (15, 13, 9, 11), (16, 20, 22, 18), (23, 22, 20, 21), (17, 16, 18, 19), (16, 17, 21, 20), (22, 23, 19, 18), (23, 21, 17, 19), (24, 28, 30, 26), (31, 30, 28, 29), (25, 24, 26, 27), (24, 25, 29, 28), (30, 31, 27, 26), (31, 29, 25, 27), (32, 36, 38, 34), (39, 38, 36, 37), (33, 32, 34, 35), (32, 33, 37, 36), (38, 39, 35, 34), (39, 37, 33, 35), (40, 44, 46, 42), (47, 46, 44, 45), (41, 40, 42, 43), (40, 41, 45, 44), (46, 47, 43, 42), (47, 45, 41, 43), (48, 52, 54, 50), (55, 54, 52, 53), (49, 48, 50, 51), (48, 49, 53, 52), (54, 55, 51, 50), (55, 53, 49, 51), (56, 60, 62, 58), (63, 62, 60, 61), (57, 56, 58, 59), (56, 57, 61, 60), (62, 63, 59, 58), (63, 61, 57, 59), (64, 68, 70, 66), (71, 70, 68, 69), (65, 64, 66, 67), (64, 65, 69, 68), (70, 71, 67, 66), (71, 69, 65, 67), (72, 76, 78, 74), (79, 78, 76, 77), (73, 72, 74, 75), (72, 73, 77, 76), (78, 79, 75, 74), (79, 77, 73, 75), (80, 84, 86, 82), (87, 86, 84, 85), (81, 80, 82, 83), (80, 81, 85, 84), (86, 87, 83, 82), (87, 85, 81, 83), (88, 92, 94, 90), (95, 94, 92, 93), (89, 88, 90, 91), (88, 89, 93, 92), (94, 95, 91, 90), (95, 93, 89, 91), (96, 100, 102, 98), (103, 102, 100, 101), (97, 96, 98, 99), (96, 97, 101, 100), (102, 103, 99, 98), (103, 101, 97, 99), (104, 108, 110, 106), (111, 110, 108, 109), (105, 104, 106, 107), (104, 105, 109, 108), (110, 111, 107, 106), (111, 109, 105, 107), (112, 116, 118, 114), (119, 118, 116, 117), (113, 112, 114, 115), (112, 113, 117, 116), (118, 119, 115, 114), (119, 117, 113, 115), (120, 124, 126, 122), (127, 126, 124, 125), (121, 120, 122, 123), (120, 121, 125, 124), (126, 127, 123, 122), (127, 125, 121, 123), (128, 132, 134, 130), (135, 134, 132, 133), (129, 128, 130, 131), (128, 129, 133, 132), (134, 135, 131, 130), (135, 133, 129, 131), (136, 140, 142, 138), (143, 142, 140, 141), (137, 136, 138, 139), (136, 137, 141, 140), (142, 143, 139, 138), (143, 141, 137, 139), (144, 148, 150, 146), (151, 150, 148, 149), (145, 144, 146, 147), (144, 145, 149, 148), (150, 151, 147, 146), (151, 149, 145, 147), (152, 156, 158, 154), (159, 158, 156, 157), (153, 152, 154, 155), (152, 153, 157, 156), (158, 159, 155, 154), (159, 157, 153, 155)])
_uv = me_cube_050.uv_layers.new(name='UVMap')
_uv.uv.foreach_set('vector', [0.1616, 0.3342, 0.1616, 0.6658, 0.1092, 0.6658, 0.1092, 0.3342, 0.863, 0.8824, 0.849, 0.8824, 0.849, 0.8301, 0.863, 0.8301, 0.8648, 0.8301, 0.8788, 0.8301, 0.8788, 0.8824, 0.8648, 0.8824, 0.533, 0.6676, 0.547, 0.6676, 0.547, 0.9991, 0.533, 0.9991, 0.5627, 0.9991, 0.5488, 0.9991, 0.5488, 0.6676, 0.5627, 0.6676, 0.2157, 0.6658, 0.1634, 0.6658, 0.1634, 0.3342, 0.2157, 0.3342, 0.2699, 0.3342, 0.2699, 0.6658, 0.2175, 0.6658, 0.2175, 0.3342, 0.8945, 0.7199, 0.8806, 0.7199, 0.8806, 0.6676, 0.8945, 0.6676, 0.8806, 0.7217, 0.8945, 0.7217, 0.8945, 0.7741, 0.8806, 0.7741, 0.5646, 0.6676, 0.5785, 0.6676, 0.5785, 0.9991, 0.5646, 0.9991, 0.5943, 0.9991, 0.5803, 0.9991, 0.5803, 0.6676, 0.5943, 0.6676, 0.324, 0.6658, 0.2717, 0.6658, 0.2717, 0.3342, 0.324, 0.3342, 0.3782, 0.3342, 0.3782, 0.6658, 0.3259, 0.6658, 0.3259, 0.3342, 0.8945, 0.8282, 0.8806, 0.8282, 0.8806, 0.7759, 0.8945, 0.7759, 0.8806, 0.8301, 0.8945, 0.8301, 0.8945, 0.8824, 0.8806, 0.8824, 0.5967, 0.6676, 0.6106, 0.6676, 0.6106, 0.9991, 0.5967, 0.9991, 0.6264, 0.9991, 0.6124, 0.9991, 0.6124, 0.6676, 0.6264, 0.6676, 0.4324, 0.6658, 0.38, 0.6658, 0.38, 0.3342, 0.4324, 0.3342, 0.4865, 0.3342, 0.4865, 0.6658, 0.4342, 0.6658, 0.4342, 0.3342, 0.9103, 0.7199, 0.8963, 0.7199, 0.8963, 0.6676, 0.9103, 0.6676, 0.8963, 0.7217, 0.9103, 0.7217, 0.9103, 0.7741, 0.8963, 0.7741, 0.6282, 0.6676, 0.6422, 0.6676, 0.6422, 0.9991, 0.6282, 0.9991, 0.6579, 0.9991, 0.644, 0.9991, 0.644, 0.6676, 0.6579, 0.6676, 0.5407, 0.6658, 0.4883, 0.6658, 0.4883, 0.3342, 0.5407, 0.3342, 0.5948, 0.3342, 0.5948, 0.6658, 0.5425, 0.6658, 0.5425, 0.3342, 0.8314, 0.7199, 0.8175, 0.7199, 0.8175, 0.6676, 0.8314, 0.6676, 0.8175, 0.7217, 0.8314, 0.7217, 0.8314, 0.7741, 0.8175, 0.7741, 0.6598, 0.6676, 0.6737, 0.6676, 0.6737, 0.9991, 0.6598, 0.9991, 0.6895, 0.9991, 0.6755, 0.9991, 0.6755, 0.6676, 0.6895, 0.6676, 0.649, 0.6658, 0.5967, 0.6658, 0.5967, 0.3342, 0.649, 0.3342, 0.7032, 0.0009072, 0.7032, 0.3324, 0.6508, 0.3324, 0.6508, 0.0009072, 0.9103, 0.8282, 0.8963, 0.8282, 0.8963, 0.7759, 0.9103, 0.7759, 0.8963, 0.8301, 0.9103, 0.8301, 0.9103, 0.8824, 0.8963, 0.8824, 0.6913, 0.6676, 0.7053, 0.6676, 0.7053, 0.9991, 0.6913, 0.9991, 0.721, 0.9991, 0.7071, 0.9991, 0.7071, 0.6676, 0.721, 0.6676, 0.7032, 0.6658, 0.6508, 0.6658, 0.6508, 0.3342, 0.7032, 0.3342, 0.7573, 0.0009071, 0.7573, 0.3324, 0.705, 0.3324, 0.705, 0.0009072, 0.9261, 0.7199, 0.9121, 0.7199, 0.9121, 0.6676, 0.9261, 0.6676, 0.9121, 0.7217, 0.9261, 0.7217, 0.9261, 0.7741, 0.9121, 0.7741, 0.7228, 0.6676, 0.7368, 0.6676, 0.7368, 0.9991, 0.7228, 0.9991, 0.7526, 0.9991, 0.7386, 0.9991, 0.7386, 0.6676, 0.7526, 0.6676, 0.5407, 0.3324, 0.4883, 0.3324, 0.4883, 0.0009071, 0.5407, 0.0009071, 0.7573, 0.3342, 0.7573, 0.6658, 0.705, 0.6658, 0.705, 0.3342, 0.9261, 0.8282, 0.9121, 0.8282, 0.9121, 0.7759, 0.9261, 0.7759, 0.9121, 0.8301, 0.9261, 0.8301, 0.9261, 0.8824, 0.9121, 0.8824, 0.7544, 0.6676, 0.7683, 0.6676, 0.7683, 0.9991, 0.7544, 0.9991, 0.7841, 0.9991, 0.7702, 0.9991, 0.7702, 0.6676, 0.7841, 0.6676, 0.5948, 0.3324, 0.5425, 0.3324, 0.5425, 0.0009071, 0.5948, 0.0009071, 0.8115, 0.0009071, 0.8115, 0.3324, 0.7591, 0.3324, 0.7591, 0.0009071, 0.8314, 0.9366, 0.8175, 0.9366, 0.8175, 0.8842, 0.8314, 0.8842, 0.8333, 0.8842, 0.8472, 0.8842, 0.8472, 0.9366, 0.8333, 0.9366, 0.7859, 0.6676, 0.7999, 0.6676, 0.7999, 0.9991, 0.7859, 0.9991, 0.8157, 0.9991, 0.8017, 0.9991, 0.8017, 0.6676, 0.8157, 0.6676, 0.649, 0.3324, 0.5967, 0.3324, 0.5967, 0.0009071, 0.649, 0.0009071, 0.8115, 0.3342, 0.8115, 0.6658, 0.7591, 0.6658, 0.7591, 0.3342, 0.863, 0.9366, 0.849, 0.9366, 0.849, 0.8842, 0.863, 0.8842, 0.8648, 0.8842, 0.8788, 0.8842, 0.8788, 0.9366, 0.8648, 0.9366, 0.5015, 0.6676, 0.5154, 0.6676, 0.5154, 0.9991, 0.5015, 0.9991, 0.5312, 0.9991, 0.5172, 0.9991, 0.5172, 0.6676, 0.5312, 0.6676, 0.05325, 0.6658, 0.0009072, 0.6658, 0.0009072, 0.3342, 0.05325, 0.3342, 0.8656, 0.0009071, 0.8656, 0.3324, 0.8133, 0.3324, 0.8133, 0.0009071, 0.8314, 0.8282, 0.8175, 0.8282, 0.8175, 0.7759, 0.8314, 0.7759, 0.8333, 0.6676, 0.8472, 0.6676, 0.8472, 0.7199, 0.8333, 0.7199, 0.9758, 0.0009071, 0.9897, 0.0009071, 0.9897, 0.3324, 0.9758, 0.3324, 0.9897, 0.6658, 0.9758, 0.6658, 0.9758, 0.3342, 0.9897, 0.3342, 0.1074, 0.6658, 0.05507, 0.6658, 0.05507, 0.3342, 0.1074, 0.3342, 0.8656, 0.3342, 0.8656, 0.6658, 0.8133, 0.6658, 0.8133, 0.3342, 0.8945, 0.9366, 0.8806, 0.9366, 0.8806, 0.8842, 0.8945, 0.8842, 0.8963, 0.8842, 0.9103, 0.8842, 0.9103, 0.9366, 0.8963, 0.9366, 0.2175, 0.6676, 0.2315, 0.6676, 0.2315, 0.9991, 0.2175, 0.9991, 0.2473, 0.9991, 0.2333, 0.9991, 0.2333, 0.6676, 0.2473, 0.6676, 0.05325, 0.3324, 0.0009072, 0.3324, 0.0009072, 0.0009071, 0.05325, 0.0009071, 0.9198, 0.0009072, 0.9198, 0.3324, 0.8675, 0.3324, 0.8675, 0.0009072, 0.9261, 0.9366, 0.9121, 0.9366, 0.9121, 0.8842, 0.9261, 0.8842, 0.9279, 0.6676, 0.9419, 0.6676, 0.9419, 0.7199, 0.9279, 0.7199, 0.2491, 0.6676, 0.263, 0.6676, 0.263, 0.9991, 0.2491, 0.9991, 0.2788, 0.9991, 0.2649, 0.9991, 0.2649, 0.6676, 0.2788, 0.6676, 0.1074, 0.3324, 0.05507, 0.3324, 0.05507, 0.0009071, 0.1074, 0.0009071, 0.9198, 0.3342, 0.9198, 0.6658, 0.8675, 0.6658, 0.8675, 0.3342, 0.8472, 0.8282, 0.8333, 0.8282, 0.8333, 0.7759, 0.8472, 0.7759, 0.8333, 0.7217, 0.8472, 0.7217, 0.8472, 0.7741, 0.8333, 0.7741, 0.2806, 0.6676, 0.2946, 0.6676, 0.2946, 0.9991, 0.2806, 0.9991, 0.3104, 0.9991, 0.2964, 0.9991, 0.2964, 0.6676, 0.3104, 0.6676, 0.1616, 0.3324, 0.1092, 0.3324, 0.1092, 0.0009071, 0.1616, 0.0009071, 0.974, 0.0009072, 0.974, 0.3324, 0.9216, 0.3324, 0.9216, 0.0009072, 0.863, 0.7199, 0.849, 0.7199, 0.849, 0.6676, 0.863, 0.6676, 0.9279, 0.7217, 0.9419, 0.7217, 0.9419, 0.7741, 0.9279, 0.7741, 0.3122, 0.6676, 0.3261, 0.6676, 0.3261, 0.9991, 0.3122, 0.9991, 0.3419, 0.9991, 0.328, 0.9991, 0.328, 0.6676, 0.3419, 0.6676, 0.2157, 0.3324, 0.1634, 0.3324, 0.1634, 0.0009071, 0.2157, 0.0009071, 0.974, 0.3342, 0.974, 0.6658, 0.9216, 0.6658, 0.9216, 0.3342, 0.9419, 0.8282, 0.9279, 0.8282, 0.9279, 0.7759, 0.9419, 0.7759, 0.9279, 0.8301, 0.9419, 0.8301, 0.9419, 0.8824, 0.9279, 0.8824, 0.3437, 0.6676, 0.3577, 0.6676, 0.3577, 0.9991, 0.3437, 0.9991, 0.3735, 0.9991, 0.3595, 0.9991, 0.3595, 0.6676, 0.3735, 0.6676, 0.2699, 0.3324, 0.2175, 0.3324, 0.2175, 0.0009072, 0.2699, 0.0009072, 0.05325, 0.6676, 0.05325, 0.9991, 0.0009073, 0.9991, 0.0009072, 0.6676, 0.863, 0.7741, 0.849, 0.7741, 0.849, 0.7217, 0.863, 0.7217, 0.849, 0.7759, 0.863, 0.7759, 0.863, 0.8282, 0.849, 0.8282, 0.3753, 0.6676, 0.3892, 0.6676, 0.3892, 0.9991, 0.3753, 0.9991, 0.405, 0.9991, 0.391, 0.9991, 0.391, 0.6676, 0.405, 0.6676, 0.324, 0.3324, 0.2717, 0.3324, 0.2717, 0.0009072, 0.324, 0.0009072, 0.1074, 0.6676, 0.1074, 0.9991, 0.05507, 0.9991, 0.05507, 0.6676, 0.9419, 0.9366, 0.9279, 0.9366, 0.9279, 0.8842, 0.9419, 0.8842, 0.8648, 0.7217, 0.8788, 0.7217, 0.8788, 0.7741, 0.8648, 0.7741, 0.4857, 0.6676, 0.4996, 0.6676, 0.4996, 0.9991, 0.4857, 0.9991, 0.4208, 0.9991, 0.4068, 0.9991, 0.4068, 0.6676, 0.4208, 0.6676, 0.3782, 0.3324, 0.3259, 0.3324, 0.3259, 0.0009072, 0.3782, 0.0009071, 0.1616, 0.6676, 0.1616, 0.9991, 0.1092, 0.9991, 0.1092, 0.6676, 0.8788, 0.7199, 0.8648, 0.7199, 0.8648, 0.6676, 0.8788, 0.6676, 0.8648, 0.7759, 0.8788, 0.7759, 0.8788, 0.8282, 0.8648, 0.8282, 0.4226, 0.6676, 0.4366, 0.6676, 0.4366, 0.9991, 0.4226, 0.9991, 0.4523, 0.9991, 0.4384, 0.9991, 0.4384, 0.6676, 0.4523, 0.6676, 0.4324, 0.3324, 0.38, 0.3324, 0.38, 0.0009071, 0.4324, 0.0009071, 0.2157, 0.6676, 0.2157, 0.9991, 0.1634, 0.9991, 0.1634, 0.6676, 0.8314, 0.8824, 0.8175, 0.8824, 0.8175, 0.8301, 0.8314, 0.8301, 0.8333, 0.8301, 0.8472, 0.8301, 0.8472, 0.8824, 0.8333, 0.8824, 0.4541, 0.6676, 0.4681, 0.6676, 0.4681, 0.9991, 0.4541, 0.9991, 0.4839, 0.9991, 0.4699, 0.9991, 0.4699, 0.6676, 0.4839, 0.6676, 0.4865, 0.3324, 0.4342, 0.3324, 0.4342, 0.0009071, 0.4865, 0.0009071])
me_cube_050.materials.append(mat_material_002)
me_cube_050.use_mirror_vertex_groups = False
me_cube_050.update()
me_cube_051 = bpy.data.meshes.new('Cube.051')
me_cube_051.from_pydata([(2.25, 42.45, 3.5), (1.0, 42.45, 3.5), (2.25, 42.45, 0.0), (1.0, 42.45, 0.0), (2.25, 41.45, 3.5), (1.0, 41.45, 3.5), (1.0, 41.45, 0.0), (2.25, 41.45, 0.0), (-2.25, 42.45, 3.5), (-1.0, 42.45, 3.5), (-2.25, 42.45, 0.0), (-1.0, 42.45, 0.0), (-2.25, 41.45, 3.5), (-1.0, 41.45, 3.5), (-2.25, 41.45, 0.0), (-1.0, 41.45, 0.0)], [], [(5, 1, 3, 6), (4, 0, 1, 5), (2, 7, 6, 3), (15, 14, 10, 11), (4, 7, 2, 0), (15, 11, 9, 13), (12, 13, 9, 8), (14, 12, 8, 10), (1, 0, 2, 3), (10, 8, 9, 11), (14, 15, 13, 12), (4, 5, 6, 7)])
_uv = me_cube_051.uv_layers.new(name='UVMap')
_uv.uv.foreach_set('vector', [0.0, 0.0, 0.0, 0.0, 0.3056, 0.5, 0.3056, 0.75, 0.0, 0.0, 0.0, 0.0, 0.0, 0.0, 0.0, 0.0, 0.375, 0.5, 0.375, 0.75, 0.3056, 0.75, 0.3056, 0.5, 0.1944, 0.75, 0.125, 0.75, 0.125, 0.5, 0.1944, 0.5, 0.0, 0.0, 0.375, 0.75, 0.375, 0.5, 0.0, 0.0, 0.1944, 0.75, 0.1944, 0.5, 0.0, 0.0, 0.0, 0.0, 0.0, 0.0, 0.0, 0.0, 0.0, 0.0, 0.0, 0.0, 0.125, 0.75, 0.0, 0.0, 0.0, 0.0, 0.125, 0.5, 0.0, 0.0, 0.0, 0.0, 0.375, 0.5, 0.3056, 0.5, 0.125, 0.5, 0.0, 0.0, 0.0, 0.0, 0.1944, 0.5, 0.125, 0.75, 0.1944, 0.75, 0.0, 0.0, 0.0, 0.0, 0.0, 0.0, 0.0, 0.0, 0.3056, 0.75, 0.375, 0.75])
me_cube_051.materials.append(mat_material)
me_cube_051.use_mirror_vertex_groups = False
me_cube_051.update()
me_cube_052 = bpy.data.meshes.new('Cube.052')
me_cube_052.from_pydata([(-4.4, 28.45, 6.404), (1.9, 28.45, 6.404), (-4.4, 28.45, 7.404), (1.9, 28.45, 7.404), (-3.5, 43.45, 6.404), (1.0, 43.45, 6.404), (-3.5, 43.45, 7.404), (1.0, 43.45, 7.404)], [], [(0, 1, 3, 2), (2, 3, 7, 6), (6, 7, 5, 4), (4, 5, 1, 0), (2, 6, 4, 0), (7, 3, 1, 5)])
_uv = me_cube_052.uv_layers.new(name='UVMap')
_uv.uv.foreach_set('vector', [0.375, 0.0, 0.625, 0.0, 0.625, 0.25, 0.375, 0.25, 0.375, 0.25, 0.625, 0.25, 0.625, 0.5, 0.375, 0.5, 0.375, 0.5, 0.625, 0.5, 0.625, 0.75, 0.375, 0.75, 0.375, 0.75, 0.625, 0.75, 0.625, 1.0, 0.375, 1.0, 0.125, 0.5, 0.375, 0.5, 0.375, 0.75, 0.125, 0.75, 0.625, 0.5, 0.625, 0.25, 0.625, 0.0, 0.625, 0.75])
me_cube_052.update()
me_cube_053 = bpy.data.meshes.new('Cube.053')
me_cube_053.from_pydata([(4.75, -10.0, 15.5), (1.0, -10.0, 15.0), (4.75, -10.0, 11.5), (1.0, -10.0, 11.5), (4.75, -11.0, 15.5), (1.0, -11.0, 15.0), (1.0, -11.0, 11.5), (4.75, -11.0, 11.5), (-4.75, -10.0, 15.5), (-1.0, -10.0, 15.0), (-4.75, -10.0, 11.5), (-1.0, -10.0, 11.5), (-4.75, -11.0, 15.5), (-1.0, -11.0, 15.0), (-4.75, -11.0, 11.5), (-1.0, -11.0, 11.5)], [], [(0, 8, 12, 4), (6, 7, 4, 12, 14, 15, 13, 5), (14, 12, 8, 10), (2, 7, 6, 3), (15, 14, 10, 11), (2, 0, 4, 7), (11, 10, 8, 0, 2, 3, 1, 9), (1, 5, 13, 9), (11, 9, 13, 15), (6, 5, 1, 3)])
_uv = me_cube_053.uv_layers.new(name='UVMap')
_uv.uv.foreach_set('vector', [0.625, 0.5, 0.875, 0.5, 0.875, 0.75, 0.625, 0.75, 0.375, 0.8194, 0.375, 0.75, 0.625, 0.75, 0.625, 1.0, 0.375, 1.0, 0.375, 0.9306, 0.5, 0.9306, 0.5, 0.8194, 0.375, 0.0, 0.625, 0.0, 0.625, 0.25, 0.375, 0.25, 0.375, 0.5, 0.375, 0.75, 0.3056, 0.75, 0.3056, 0.5, 0.1944, 0.75, 0.125, 0.75, 0.125, 0.5, 0.1944, 0.5, 0.375, 0.5, 0.625, 0.5, 0.625, 0.75, 0.375, 0.75, 0.375, 0.3194, 0.375, 0.25, 0.625, 0.25, 0.625, 0.5, 0.375, 0.5, 0.375, 0.4306, 0.5, 0.4306, 0.5, 0.3194, 0.625, 0.5, 0.625, 0.75, 0.875, 0.75, 0.875, 0.5, 0.375, 0.25, 0.625, 0.25, 0.625, 0.0, 0.375, 0.0, 0.375, 0.75, 0.625, 0.75, 0.625, 0.5, 0.375, 0.5])
me_cube_053.materials.append(mat_material)
me_cube_053.use_mirror_vertex_groups = False
me_cube_053.update()
me_cube_054 = bpy.data.meshes.new('Cube.054')
me_cube_054.from_pydata([(-6.0, -10.0, -0.5956), (3.5, -10.0, -0.5956), (-6.0, -10.0, 0.4044), (3.5, -10.0, 0.4044), (-3.5, 43.45, -0.5956), (1.0, 43.45, -0.5956), (-3.5, 43.45, 0.4044), (1.0, 43.45, 0.4044)], [], [(0, 1, 3, 2), (2, 3, 7, 6), (6, 7, 5, 4), (4, 5, 1, 0), (2, 6, 4, 0), (7, 3, 1, 5)])
_uv = me_cube_054.uv_layers.new(name='UVMap')
_uv.uv.foreach_set('vector', [0.375, 0.0, 0.625, 0.0, 0.625, 0.25, 0.375, 0.25, 0.375, 0.25, 0.625, 0.25, 0.625, 0.5, 0.375, 0.5, 0.375, 0.5, 0.625, 0.5, 0.625, 0.75, 0.375, 0.75, 0.375, 0.75, 0.625, 0.75, 0.625, 1.0, 0.375, 1.0, 0.125, 0.5, 0.375, 0.5, 0.375, 0.75, 0.125, 0.75, 0.625, 0.5, 0.875, 0.5, 0.875, 0.75, 0.625, 0.75])
me_cube_054.update()
me_cube_055 = bpy.data.meshes.new('Cube.055')
me_cube_055.from_pydata([(-6.0, -10.0, 15.9), (3.5, -10.0, 15.9), (-6.0, -10.0, 16.9), (3.5, -10.0, 16.9), (-6.0, -1.5, 15.9), (3.5, -1.5, 15.9), (-6.0, -1.5, 16.9), (3.5, -1.5, 16.9)], [], [(0, 1, 3, 2), (2, 3, 7, 6), (6, 7, 5, 4), (4, 5, 1, 0), (2, 6, 4, 0), (7, 3, 1, 5)])
_uv = me_cube_055.uv_layers.new(name='UVMap')
_uv.uv.foreach_set('vector', [0.375, 0.0, 0.625, 0.0, 0.625, 0.25, 0.375, 0.25, 0.375, 0.25, 0.625, 0.25, 0.625, 0.5, 0.375, 0.5, 0.375, 0.5, 0.625, 0.5, 0.625, 0.75, 0.375, 0.75, 0.375, 0.75, 0.625, 0.75, 0.625, 1.0, 0.375, 1.0, 0.125, 0.5, 0.375, 0.5, 0.375, 0.75, 0.125, 0.75, 0.625, 0.5, 0.875, 0.5, 0.875, 0.75, 0.625, 0.75])
me_cube_055.update()
me_cube_057 = bpy.data.meshes.new('Cube.057')
me_cube_057.from_pydata([(-6.0, -1.5, 15.9), (3.5, -1.5, 15.9), (-6.0, -1.5, 16.9), (3.5, -1.5, 16.9), (-4.4, 28.45, 3.904), (1.9, 28.45, 3.904), (-4.4, 28.45, 4.904), (1.9, 28.45, 4.904)], [], [(0, 1, 3, 2), (2, 3, 7, 6), (6, 7, 5, 4), (4, 5, 1, 0), (2, 6, 4, 0), (7, 3, 1, 5)])
_uv = me_cube_057.uv_layers.new(name='UVMap')
_uv.uv.foreach_set('vector', [0.375, 0.0, 0.625, 0.0, 0.625, 0.25, 0.375, 0.25, 0.375, 0.25, 0.625, 0.25, 0.625, 0.5, 0.375, 0.5, 0.375, 0.5, 0.625, 0.5, 0.625, 0.75, 0.375, 0.75, 0.375, 0.75, 0.625, 0.75, 0.625, 1.0, 0.375, 1.0, 0.125, 0.5, 0.375, 0.5, 0.375, 0.75, 0.125, 0.75, 0.625, 0.5, 0.875, 0.5, 0.875, 0.75, 0.625, 0.75])
me_cube_057.update()
me_cube_059 = bpy.data.meshes.new('Cube.059')
me_cube_059.from_pydata([(-5.0, -9.0, 7.404), (2.5, -9.0, 7.404), (-5.0, -9.0, 8.404), (2.5, -9.0, 8.404), (-5.0, -1.5, 7.404), (2.5, -1.5, 7.404), (-5.0, -1.5, 8.404), (2.5, -1.5, 8.404)], [], [(0, 1, 3, 2), (2, 3, 7, 6), (6, 7, 5, 4), (4, 5, 1, 0), (2, 6, 4, 0), (7, 3, 1, 5)])
_uv = me_cube_059.uv_layers.new(name='UVMap')
_uv.uv.foreach_set('vector', [0.375, 0.0, 0.625, 0.0, 0.625, 0.25, 0.375, 0.25, 0.375, 0.25, 0.625, 0.25, 0.625, 0.5, 0.375, 0.5, 0.375, 0.5, 0.625, 0.5, 0.625, 0.75, 0.375, 0.75, 0.375, 0.75, 0.625, 0.75, 0.625, 1.0, 0.375, 1.0, 0.125, 0.5, 0.375, 0.5, 0.375, 0.75, 0.125, 0.75, 0.625, 0.5, 0.875, 0.5, 0.875, 0.75, 0.625, 0.75])
me_cube_059.update()
me_cube_060 = bpy.data.meshes.new('Cube.060')
me_cube_060.from_pydata([(4.75, -10.0, -9.537e-07), (4.75, -10.0, 15.5), (3.75, -10.0, -9.537e-07), (3.75, -10.0, 15.5), (4.75, -2.5, -9.537e-07), (4.75, -2.5, 15.5), (3.75, -2.5, -9.537e-07), (3.75, -2.5, 15.5), (3.15, 27.45, -9.537e-07), (3.15, 27.45, 3.5), (2.15, 27.45, -9.537e-07), (2.15, 27.45, 3.5), (2.25, 41.45, -9.537e-07), (2.25, 41.45, 3.5), (1.25, 41.45, -9.537e-07), (1.25, 41.45, 3.5)], [], [(0, 1, 3, 2), (2, 3, 7, 6), (7, 5, 9, 11), (4, 5, 1, 0), (2, 6, 4, 0), (7, 3, 1, 5), (9, 8, 12, 13), (6, 7, 11, 10), (5, 4, 8, 9), (4, 6, 10, 8), (14, 15, 13, 12), (8, 10, 14, 12), (11, 9, 13, 15), (10, 11, 15, 14)])
_uv = me_cube_060.uv_layers.new(name='UVMap')
_uv.uv.foreach_set('vector', [0.375, 0.0, 0.625, 0.0, 0.625, 0.25, 0.375, 0.25, 0.375, 0.25, 0.625, 0.25, 0.625, 0.5, 0.375, 0.5, 0.625, 0.5, 0.625, 0.75, 0.625, 0.75, 0.625, 0.5, 0.375, 0.75, 0.625, 0.75, 0.625, 1.0, 0.375, 1.0, 0.125, 0.5, 0.375, 0.5, 0.375, 0.75, 0.125, 0.75, 0.625, 0.5, 0.875, 0.5, 0.875, 0.75, 0.625, 0.75, 0.625, 0.75, 0.375, 0.75, 0.375, 0.75, 0.625, 0.75, 0.375, 0.5, 0.625, 0.5, 0.625, 0.5, 0.375, 0.5, 0.625, 0.75, 0.375, 0.75, 0.375, 0.75, 0.625, 0.75, 0.375, 0.75, 0.375, 0.5, 0.375, 0.5, 0.375, 0.75, 0.375, 0.5, 0.625, 0.5, 0.625, 0.75, 0.375, 0.75, 0.375, 0.75, 0.375, 0.5, 0.375, 0.5, 0.375, 0.75, 0.625, 0.5, 0.625, 0.75, 0.625, 0.75, 0.625, 0.5, 0.375, 0.5, 0.625, 0.5, 0.625, 0.5, 0.375, 0.5])
me_cube_060.update()
me_cube_076 = bpy.data.meshes.new('Cube.076')
me_cube_076.from_pydata([(4.75, -10.0, -9.537e-07), (4.75, -10.0, 15.5), (3.75, -10.0, -9.537e-07), (3.75, -10.0, 15.5), (4.75, -2.5, -9.537e-07), (4.75, -2.5, 15.5), (3.75, -2.5, -9.537e-07), (3.75, -2.5, 15.5), (3.15, 27.45, -9.537e-07), (3.15, 27.45, 3.5), (2.15, 27.45, -9.537e-07), (2.15, 27.45, 3.5), (2.25, 41.45, -9.537e-07), (2.25, 41.45, 3.5), (1.25, 41.45, -9.537e-07), (1.25, 41.45, 3.5)], [], [(0, 1, 3, 2), (2, 3, 7, 6), (7, 5, 9, 11), (4, 5, 1, 0), (2, 6, 4, 0), (7, 3, 1, 5), (9, 8, 12, 13), (6, 7, 11, 10), (5, 4, 8, 9), (4, 6, 10, 8), (14, 15, 13, 12), (8, 10, 14, 12), (11, 9, 13, 15), (10, 11, 15, 14)])
_uv = me_cube_076.uv_layers.new(name='UVMap')
_uv.uv.foreach_set('vector', [0.375, 0.0, 0.625, 0.0, 0.625, 0.25, 0.375, 0.25, 0.375, 0.25, 0.625, 0.25, 0.625, 0.5, 0.375, 0.5, 0.625, 0.5, 0.625, 0.75, 0.625, 0.75, 0.625, 0.5, 0.375, 0.75, 0.625, 0.75, 0.625, 1.0, 0.375, 1.0, 0.125, 0.5, 0.375, 0.5, 0.375, 0.75, 0.125, 0.75, 0.625, 0.5, 0.875, 0.5, 0.875, 0.75, 0.625, 0.75, 0.625, 0.75, 0.375, 0.75, 0.375, 0.75, 0.625, 0.75, 0.375, 0.5, 0.625, 0.5, 0.625, 0.5, 0.375, 0.5, 0.625, 0.75, 0.375, 0.75, 0.375, 0.75, 0.625, 0.75, 0.375, 0.75, 0.375, 0.5, 0.375, 0.5, 0.375, 0.75, 0.375, 0.5, 0.625, 0.5, 0.625, 0.75, 0.375, 0.75, 0.375, 0.75, 0.375, 0.5, 0.375, 0.5, 0.375, 0.75, 0.625, 0.5, 0.625, 0.75, 0.625, 0.75, 0.625, 0.5, 0.375, 0.5, 0.625, 0.5, 0.625, 0.5, 0.375, 0.5])
me_cube_076.update()
me_cube_093 = bpy.data.meshes.new('Cube.093')
me_cube_093.from_pydata([(-3.75, 1.0, 7.0), (-3.75, 1.0, 8.0), (-4.75, 0.0, -1.0), (-3.75, 1.0, 15.5), (4.75, 0.0, -1.0), (-4.75, 0.0, 16.5), (1.0, 1.0, 15.0), (4.75, 0.0, 16.5), (-3.75, 8.5, 15.5), (-4.75, 8.5, 15.5), (-3.15, 38.45, 3.5), (4.75, 0.0, 0.0), (-2.15, 38.45, 3.5), (-2.25, 53.45, -1.0), (1.0, 1.0, 11.5), (-1.25, 52.45, 3.5), (2.25, 53.45, -1.0), (4.75, 0.0, 15.5), (1.0, 53.45, 3.5), (1.0, 0.0, 15.0), (2.25, 53.45, 0.0), (1.0, 0.0, 11.5), (4.75, 0.0, 11.5), (2.25, 53.45, 3.5), (-1.0, 1.0, 15.0), (-2.25, 53.45, 4.5), (1.0, 53.45, 0.0), (-1.0, 1.0, 11.5), (4.75, 8.5, 15.5), (-4.75, 0.0, 15.5), (2.25, 53.45, 4.5), (-1.0, 0.0, 15.0), (-1.0, 0.0, 11.5), (1.0, 52.45, 3.5), (-4.75, 8.5, 16.5), (1.0, 52.45, 0.0), (4.75, 8.5, 16.5), (4.75, 1.0, 15.5), (2.25, 52.45, 0.0), (-2.25, 53.45, 3.5), (-1.0, 53.45, 3.5), (-1.0, 53.45, 0.0), (-3.15, 38.45, 4.5), (-1.0, 52.45, 3.5), (3.15, 38.45, 4.5), (-2.25, 52.45, 0.0), (-1.0, 52.45, 0.0), (-4.75, 0.0, 11.5), (-4.75, 0.0, 0.0), (3.75, 8.5, 15.5), (3.15, 38.45, 3.5), (2.15, 38.45, 3.5), (1.25, 52.45, 3.5), (3.75, 1.0, 11.5), (3.75, 1.0, 0.0), (1.25, 52.45, 0.0), (2.422, 49.78, -9.537e-07), (-2.25, 53.45, 0.0), (3.75, 1.789, 15.5), (3.75, 1.0, 15.5), (4.75, 1.789, 15.5), (2.515, 1.0, 15.5), (-3.75, 1.0, 0.0), (-1.25, 52.45, 0.0), (-3.75, 8.5, 0.0), (-2.422, 49.78, -9.537e-07), (-3.75, 1.0, 11.5), (3.75, 8.5, 7.0), (3.75, 8.5, 8.0), (3.75, 1.0, 7.0), (3.75, 1.0, 8.0), (-3.75, 6.625, 7.0), (-3.75, 6.625, 8.0), (-3.75, 8.5, 7.0), (-3.75, 8.5, 8.0)], [], [(14, 27, 32, 21), (48, 2, 4, 11, 22, 21, 32, 47), (69, 54, 62, 66, 27, 14, 53, 70, 1, 0), (3, 8, 9, 29, 17, 61), (51, 52, 55, 54, 69, 67, 68, 70, 53, 59, 58, 49), (15, 12, 8, 74, 73, 64, 63), (34, 36, 44, 42), (10, 50, 28, 9), (33, 18, 26, 35), (56, 38, 20, 23, 50, 28, 60, 37, 17, 22, 11), (46, 41, 40, 43), (63, 46, 43, 15), (52, 33, 35, 55), (42, 44, 30, 25), (25, 30, 23, 39), (39, 23, 50, 10), (16, 13, 57, 39, 40, 41, 26, 18, 23, 20), (17, 29, 47, 32, 31, 19, 21, 22), (61, 59, 53, 14, 6, 24, 27, 66, 3), (6, 19, 31, 24), (27, 24, 31, 32), (19, 6, 14, 21), (38, 56, 20), (62, 54, 55, 35, 26, 41, 46, 63, 64), (45, 57, 65), (13, 16, 4, 2), (57, 13, 2, 48, 65), (11, 4, 16, 20, 56), (29, 17, 7, 5), (5, 7, 36, 34), (61, 17, 29, 9, 28, 60, 58, 59), (30, 44, 36, 7, 17, 37, 28, 50, 23), (62, 64, 73, 71, 72, 74, 8, 3, 66), (42, 25, 39, 10, 9, 29, 5, 34), (70, 68, 74, 72, 1), (74, 68, 67, 73), (71, 73, 67, 69, 0), (71, 0, 1, 72), (65, 48, 47, 29, 9, 10, 39, 57, 45)])
_uv = me_cube_093.uv_layers.new(name='UVMap')
_uv.uv.foreach_set('vector', [0.1051, 0.7254, 0.1051, 0.7472, 0.09417, 0.7472, 0.09417, 0.7254, 0.1775, 0.5975, 0.1775, 0.5866, 0.2814, 0.5866, 0.2814, 0.5975, 0.2814, 0.7233, 0.2404, 0.7233, 0.2185, 0.7233, 0.1775, 0.7233, 0.3646, 0.6374, 0.3641, 0.7138, 0.2822, 0.7133, 0.2822, 0.5878, 0.3122, 0.5873, 0.3341, 0.587, 0.3641, 0.5866, 0.3646, 0.6248, 0.2828, 0.626, 0.2828, 0.6369, 0.2932, 0.8076, 0.3752, 0.8076, 0.3752, 0.8186, 0.2822, 0.8186, 0.2822, 0.7146, 0.2932, 0.7391, 0.698, 0.4105, 0.6979, 0.5639, 0.6596, 0.5639, 0.6596, 0.0005002, 0.7362, 0.0004031, 0.7363, 0.08243, 0.7472, 0.08243, 0.7472, 0.000404, 0.7855, 0.0004073, 0.8293, 0.0004111, 0.8293, 0.009046, 0.8293, 0.08244, 0.9613, 0.4819, 0.9613, 0.3285, 0.8301, 0.0004031, 0.9121, 0.0004162, 0.923, 0.000418, 0.9996, 0.0004302, 0.9995, 0.4819, 0.7643, 0.5647, 0.8682, 0.5647, 0.8507, 0.9176, 0.7818, 0.9176, 0.6771, 0.5647, 0.746, 0.5647, 0.7635, 0.9176, 0.6596, 0.9176, 0.1051, 0.7245, 0.09417, 0.7245, 0.09417, 0.6863, 0.1051, 0.6863, 0.2774, 0.5456, 0.2774, 0.5748, 0.2774, 0.5858, 0.2391, 0.5858, 0.239, 0.4214, 0.1078, 0.09337, 0.1079, 0.01997, 0.1079, 0.01134, 0.1079, 0.0004031, 0.1516, 0.0004325, 0.2774, 0.000517, 0.2604, 0.7241, 0.2713, 0.7241, 0.2713, 0.7624, 0.2604, 0.7624, 0.5705, 0.6911, 0.5733, 0.6911, 0.5733, 0.7294, 0.5705, 0.7294, 0.3787, 0.7529, 0.376, 0.7529, 0.376, 0.7146, 0.3787, 0.7146, 0.5175, 0.7499, 0.4486, 0.7499, 0.4584, 0.5858, 0.5077, 0.5858, 0.3802, 0.7186, 0.3802, 0.6694, 0.3912, 0.6694, 0.3912, 0.7186, 0.1669, 0.7506, 0.1177, 0.7506, 0.1078, 0.5866, 0.1767, 0.5866, 0.5205, 0.6911, 0.5697, 0.6911, 0.5697, 0.7021, 0.5697, 0.7404, 0.556, 0.7404, 0.556, 0.7021, 0.5342, 0.7021, 0.5342, 0.7404, 0.5205, 0.7404, 0.5205, 0.7021, 0.5642, 0.5864, 0.5642, 0.6903, 0.5205, 0.6903, 0.5205, 0.6493, 0.5588, 0.6493, 0.5588, 0.6275, 0.5205, 0.6275, 0.5205, 0.5864, 0.4037, 0.6829, 0.4037, 0.6694, 0.4475, 0.6694, 0.4475, 0.6995, 0.4092, 0.6995, 0.4092, 0.7214, 0.4475, 0.7214, 0.4475, 0.7514, 0.4037, 0.7514, 0.392, 0.7317, 0.4029, 0.7317, 0.4029, 0.7536, 0.392, 0.7536, 0.3764, 0.6694, 0.3764, 0.7077, 0.3655, 0.7077, 0.3655, 0.6694, 0.3912, 0.7577, 0.3802, 0.7577, 0.3802, 0.7194, 0.3912, 0.7194, 0.5183, 0.6151, 0.5188, 0.5858, 0.5188, 0.626, 0.6588, 0.5741, 0.5768, 0.5741, 0.6041, 0.01134, 0.6069, 0.01134, 0.6069, 0.0004032, 0.6287, 0.0004031, 0.6287, 0.01134, 0.6315, 0.01134, 0.6588, 0.492, 0.107, 0.6327, 0.1065, 0.6436, 0.1065, 0.6034, 0.5252, 0.585, 0.4759, 0.585, 0.4486, 0.0004031, 0.5525, 0.0004031, 0.576, 0.5856, 0.5651, 0.5856, 0.5651, 0.0004031, 0.576, 0.0004031, 0.576, 0.5454, 0.5642, 0.5856, 0.5533, 0.5856, 0.5533, 0.0004031, 0.5642, 0.0004031, 0.5642, 0.04059, 0.5651, 0.6903, 0.5651, 0.5864, 0.576, 0.5864, 0.576, 0.6903, 0.0004031, 0.812, 0.0004031, 0.7081, 0.09337, 0.7081, 0.09337, 0.812, 0.06892, 0.6144, 0.09337, 0.6034, 0.09337, 0.7073, 0.0004031, 0.7073, 0.0004031, 0.6034, 0.0738, 0.6034, 0.0738, 0.6144, 0.08243, 0.6144, 0.05411, 0.5998, 0.09644, 0.441, 0.05411, 0.09023, 0.07805, 0.0004031, 0.08862, 0.00322, 0.0858, 0.01379, 0.06468, 0.09305, 0.107, 0.4438, 0.06468, 0.6026, 0.5768, 0.5749, 0.6588, 0.5749, 0.6588, 0.6514, 0.6383, 0.6514, 0.6383, 0.6624, 0.6588, 0.6624, 0.6588, 0.7444, 0.5768, 0.7444, 0.5768, 0.7006, 0.04273, 0.162, 0.0004031, 0.00322, 0.01097, 0.0004031, 0.0533, 0.1592, 0.01097, 0.51, 0.03492, 0.5998, 0.02435, 0.6026, 0.0004031, 0.5128, 0.3655, 0.6686, 0.3655, 0.5866, 0.4475, 0.5866, 0.4475, 0.6071, 0.4475, 0.6686, 0.1051, 0.6034, 0.1051, 0.6855, 0.09417, 0.6855, 0.09417, 0.6034, 0.1775, 0.7446, 0.1775, 0.7241, 0.2596, 0.7241, 0.2596, 0.8061, 0.1775, 0.8061, 0.4029, 0.6694, 0.4029, 0.7309, 0.392, 0.7309, 0.392, 0.6694, 0.4478, 0.04061, 0.4478, 0.5856, 0.322, 0.5857, 0.2783, 0.5858, 0.2782, 0.4928, 0.4094, 0.1648, 0.4095, 0.0004059, 0.4478, 0.0004031, 0.4478, 0.01134])
me_cube_093.materials.append(mat_material_003)
me_cube_093.use_mirror_vertex_groups = False
me_cube_093.update()
me_cube_094 = bpy.data.meshes.new('Cube.094')
me_cube_094.from_pydata([(4.75, 11.0, 8.0), (4.75, 11.0, 7.6), (4.75, 9.5, 8.0), (4.75, 9.5, 7.6), (-4.75, 11.0, 8.0), (-4.75, 11.0, 7.6), (-4.75, 9.5, 8.0), (-4.75, 9.5, 7.6)], [], [(0, 4, 6, 2), (7, 6, 4, 5), (1, 0, 2, 3), (0, 1, 5, 4), (6, 7, 3, 2), (7, 5, 1, 3)])
_uv = me_cube_094.uv_layers.new(name='UVMap')
_uv.uv.foreach_set('vector', [0.625, 0.5, 0.875, 0.5, 0.875, 0.75, 0.625, 0.75, 0.375, 0.0, 0.625, 0.0, 0.625, 0.25, 0.375, 0.25, 0.375, 0.5, 0.625, 0.5, 0.625, 0.75, 0.375, 0.75, 0.625, 0.5, 0.375, 0.5, 0.375, 0.25, 0.625, 0.25, 0.625, 0.0, 0.375, 0.0, 0.375, 0.75, 0.625, 0.75, 0.375, 0.0, 0.375, 0.25, 0.375, 0.5, 0.375, 0.75])
me_cube_094.materials.append(mat_material_020)
me_cube_094.use_mirror_vertex_groups = False
me_cube_094.update()

# ---- objects
ob_cube = bpy.data.objects.new('Cube', me_cube)
ob_empty = bpy.data.objects.new('Empty', None)
ob_cube_001 = bpy.data.objects.new('Cube.001', me_cube_001)
ob_cube_002 = bpy.data.objects.new('Cube.002', me_cube_002)
ob_cube_003 = bpy.data.objects.new('Cube.003', me_cube_003)
ob_plane = bpy.data.objects.new('Plane', me_plane)
ob_hathorportal = bpy.data.objects.new('HathorPortal', me_cube_006)
ob_cube_012 = bpy.data.objects.new('Cube.012', me_cube_013)
ob_cube_013 = bpy.data.objects.new('Cube.013', me_cube_014)
ob_cube_014 = bpy.data.objects.new('Cube.014', me_cube_015)
ob_cube_015 = bpy.data.objects.new('Cube.015', me_cube_016)
ob_cube_016 = bpy.data.objects.new('Cube.016', me_cube_017)
ob_cube_006 = bpy.data.objects.new('Cube.006', me_cube_007)
ob_cube_017 = bpy.data.objects.new('Cube.017', me_cube_018)
ob_cube_018 = bpy.data.objects.new('Cube.018', me_cube_019)
ob_cube_019 = bpy.data.objects.new('Cube.019', me_cube_020)
ob_cube_020 = bpy.data.objects.new('Cube.020', me_cube_021)
ob_cube_021 = bpy.data.objects.new('Cube.021', me_cube_022)
ob_cube_022 = bpy.data.objects.new('Cube.022', me_cube_023)
ob_cube_023 = bpy.data.objects.new('Cube.023', me_cube_024)
ob_cube_024 = bpy.data.objects.new('Cube.024', me_cube_025)
ob_cube_025 = bpy.data.objects.new('Cube.025', me_cube_026)
ob_cube_026 = bpy.data.objects.new('Cube.026', me_cube_027)
ob_cube_030 = bpy.data.objects.new('Cube.030', me_cube_042)
ob_lvl1_stair = bpy.data.objects.new('Lvl1_Stair', me_cube_050)
ob_cube_036 = bpy.data.objects.new('Cube.036', me_cube_051)
ob_cube_037 = bpy.data.objects.new('Cube.037', me_cube_052)
ob_cube_038 = bpy.data.objects.new('Cube.038', me_cube_053)
ob_cube_039 = bpy.data.objects.new('Cube.039', me_cube_054)
ob_cube_040 = bpy.data.objects.new('Cube.040', me_cube_055)
ob_cube_034 = bpy.data.objects.new('Cube.034', me_cube_057)
ob_cube_052 = bpy.data.objects.new('Cube.052', me_cube_059)
ob_cube_031 = bpy.data.objects.new('Cube.031', me_cube_060)
ob_cube_041 = bpy.data.objects.new('Cube.041', me_cube_076)
ob_lvl1_corridor = bpy.data.objects.new('Lvl1_Corridor', me_cube_093)
ob_lvl1_stair_001 = bpy.data.objects.new('Lvl1_Stair.001', me_cube_094)

# ---- transforms, parenting, visibility, modifiers, constraints
ob_cube.location = (0.0, 0.0, 0.0)
_m = ob_cube.modifiers.new('Array', 'ARRAY')
_m.count = 8
_m.use_relative_offset = False
_m.use_object_offset = True
_m.offset_object = ob_empty
ob_empty.location = (0.0, 0.0, 0.0)
ob_empty.rotation_euler = (0.0, -0.0, 0.7854)
ob_empty.empty_display_type = 'ARROWS'
ob_cube_001.location = (0.0, 0.0, 0.0)
_m = ob_cube_001.modifiers.new('Array', 'ARRAY')
_m.count = 8
_m.use_relative_offset = False
_m.use_object_offset = True
_m.offset_object = ob_empty
ob_cube_002.location = (0.0, 0.0, 0.0)
_m = ob_cube_002.modifiers.new('Array', 'ARRAY')
_m.count = 8
_m.use_relative_offset = False
_m.use_object_offset = True
_m.offset_object = ob_empty
ob_cube_003.location = (0.0, 0.0, 0.0)
_m = ob_cube_003.modifiers.new('Array', 'ARRAY')
_m.count = 8
_m.use_relative_offset = False
_m.use_object_offset = True
_m.offset_object = ob_empty
ob_plane.location = (0.0, 0.0, 0.0)
_m = ob_plane.modifiers.new('Array', 'ARRAY')
_m.count = 8
_m.use_relative_offset = False
_m.use_object_offset = True
_m.offset_object = ob_empty
ob_hathorportal.location = (0.0, 0.0, 0.0)
ob_hathorportal.scale = (1.0, 2.0, 1.0)
ob_hathorportal.lock_rotations_4d = False
ob_hathorportal.empty_display_type = 'ARROWS'
ob_hathorportal.lineart.crease_threshold = 0.0
ob_cube_012.location = (0.0, 0.0, 0.0)
ob_cube_012.lock_rotations_4d = False
ob_cube_012.empty_display_type = 'ARROWS'
ob_cube_012.lineart.crease_threshold = 0.0
ob_cube_013.location = (0.0, 0.0, 0.0)
ob_cube_014.location = (0.0, 0.0, 0.0)
ob_cube_015.location = (1.25, -1.0, -0.4044)
ob_cube_016.location = (0.0, 0.0, 0.0)
ob_cube_016.lock_rotations_4d = False
ob_cube_016.empty_display_type = 'ARROWS'
ob_cube_016.lineart.crease_threshold = 0.0
_m = ob_cube_016.modifiers.new('Array', 'ARRAY')
_m.count = 20
_m.use_constant_offset = True
_m.constant_offset_displace = (0.0, 0.0, -0.4)
_m.relative_offset_displace = (0.0, 1.0, 0.0)
ob_cube_006.location = (0.0, 0.0, 0.0)
ob_cube_006.lock_rotations_4d = False
ob_cube_006.empty_display_type = 'ARROWS'
ob_cube_006.lineart.crease_threshold = 0.0
ob_cube_017.location = (1.25, -1.0, -0.4044)
ob_cube_018.location = (0.0, 0.0, 0.0)
ob_cube_018.lock_rotations_4d = False
ob_cube_018.empty_display_type = 'ARROWS'
ob_cube_018.lineart.crease_threshold = 0.0
ob_cube_019.location = (0.0, 0.0, 0.0)
ob_cube_019.lock_rotations_4d = False
ob_cube_019.empty_display_type = 'ARROWS'
ob_cube_019.lineart.crease_threshold = 0.0
ob_cube_020.location = (0.0, 0.0, 0.0)
ob_cube_021.location = (0.0, 0.0, 0.0)
ob_cube_022.location = (1.25, -1.0, -0.4044)
ob_cube_023.location = (0.0, 0.0, 0.0)
ob_cube_023.lock_rotations_4d = False
ob_cube_023.empty_display_type = 'ARROWS'
ob_cube_023.lineart.crease_threshold = 0.0
_m = ob_cube_023.modifiers.new('Array', 'ARRAY')
_m.count = 20
_m.use_constant_offset = True
_m.constant_offset_displace = (0.0, 0.0, -0.4)
_m.relative_offset_displace = (0.0, 1.0, 0.0)
ob_cube_024.location = (0.0, 0.0, 0.0)
ob_cube_024.lock_rotations_4d = False
ob_cube_024.empty_display_type = 'ARROWS'
ob_cube_024.lineart.crease_threshold = 0.0
ob_cube_025.location = (1.25, -1.0, -0.4044)
ob_cube_026.location = (0.0, 0.0, 0.0)
ob_cube_026.lock_rotations_4d = False
ob_cube_026.empty_display_type = 'ARROWS'
ob_cube_026.lineart.crease_threshold = 0.0
ob_cube_030.location = (0.0, 0.0, 0.0)
ob_cube_030.lock_rotations_4d = False
ob_cube_030.empty_display_type = 'ARROWS'
ob_cube_030.lineart.crease_threshold = 0.0
ob_lvl1_stair.location = (0.0, 0.0, 0.0)
ob_lvl1_stair.lock_rotations_4d = False
ob_lvl1_stair.empty_display_type = 'ARROWS'
ob_lvl1_stair.lineart.crease_threshold = 0.0
ob_cube_036.location = (0.0, 0.0, 0.0)
ob_cube_036.lock_rotations_4d = False
ob_cube_036.empty_display_type = 'ARROWS'
ob_cube_036.lineart.crease_threshold = 0.0
ob_cube_037.location = (1.25, -1.0, -2.904)
ob_cube_038.location = (0.0, 0.0, 0.0)
ob_cube_038.lock_rotations_4d = False
ob_cube_038.empty_display_type = 'ARROWS'
ob_cube_038.lineart.crease_threshold = 0.0
ob_cube_039.location = (1.25, -1.0, -0.4044)
ob_cube_040.location = (1.25, -1.0, -0.4044)
ob_cube_034.location = (1.25, -1.0, -0.4044)
ob_cube_052.location = (1.25, -1.0, -0.4044)
ob_cube_031.location = (0.0, 0.0, 0.0)
ob_cube_041.location = (0.0, 0.0, 0.0)
ob_cube_041.scale = (-1.0, 1.0, 1.0)
ob_lvl1_corridor.location = (0.0, 0.0, 0.0)
ob_lvl1_corridor.lock_rotations_4d = False
ob_lvl1_corridor.empty_display_type = 'ARROWS'
ob_lvl1_corridor.lineart.crease_threshold = 0.0
ob_lvl1_stair_001.location = (0.0, 0.0, 0.0)
ob_lvl1_stair_001.lock_rotations_4d = False
ob_lvl1_stair_001.empty_display_type = 'ARROWS'
ob_lvl1_stair_001.lineart.crease_threshold = 0.0
_m = ob_lvl1_stair_001.modifiers.new('Array', 'ARRAY')
_m.count = 20
_m.use_constant_offset = True
_m.constant_offset_displace = (0.0, 0.0, -0.4)
_m.relative_offset_displace = (0.0, 1.0, 0.0)

# ---- collection membership
scene.collection.objects.link(ob_cube)
scene.collection.objects.link(ob_empty)
scene.collection.objects.link(ob_cube_001)
scene.collection.objects.link(ob_cube_002)
scene.collection.objects.link(ob_cube_003)
scene.collection.objects.link(ob_plane)
col_portal.objects.link(ob_hathorportal)
col_corridorwithstair2.objects.link(ob_cube_012)
col_corridorwithstair2.objects.link(ob_cube_013)
col_corridorwithstair2.objects.link(ob_cube_014)
col_corridorwithstair2.objects.link(ob_cube_015)
col_corridorwithstair2.objects.link(ob_cube_016)
col_corridorwithstair2.objects.link(ob_cube_006)
col_corridorwithstair2.objects.link(ob_cube_017)
col_corridorwithstair2.objects.link(ob_cube_018)
col_corridorwithstair.objects.link(ob_cube_019)
col_corridorwithstair.objects.link(ob_cube_020)
col_corridorwithstair.objects.link(ob_cube_021)
col_corridorwithstair.objects.link(ob_cube_022)
col_corridorwithstair.objects.link(ob_cube_023)
col_corridorwithstair.objects.link(ob_cube_024)
col_corridorwithstair.objects.link(ob_cube_025)
col_corridorwithstair.objects.link(ob_cube_026)
col_corredorafunilando.objects.link(ob_cube_030)
col_corredorafunilando.objects.link(ob_lvl1_stair)
col_corredorafunilando.objects.link(ob_cube_036)
col_corredorafunilando.objects.link(ob_cube_037)
col_corredorafunilando.objects.link(ob_cube_038)
col_corredorafunilando.objects.link(ob_cube_039)
col_corredorafunilando.objects.link(ob_cube_040)
col_corredorafunilando.objects.link(ob_cube_034)
col_corredorafunilando.objects.link(ob_cube_052)
col_corredorafunilando.objects.link(ob_cube_031)
col_corredorafunilando.objects.link(ob_cube_041)
col_corredorafunilando.objects.link(ob_lvl1_corridor)
col_corredorafunilando.objects.link(ob_lvl1_stair_001)

# ---- scene / render settings (as saved in the file)
scene.frame_start = 1; scene.frame_end = 250; scene.frame_set(11)
scene.render.engine = 'BLENDER_EEVEE_NEXT'
scene.render.fps = 30
bpy.context.view_layer.update()

# ---- added for rendering (the .blend has no active camera and no usable light): camera, sun
cam_auto = bpy.data.cameras.new('AutoCamera')
cam_auto.lens = 50.0
cam_auto.sensor_width = 36.0
cam_auto.clip_end = 1245.26
ob_auto_camera = bpy.data.objects.new('AutoCamera', cam_auto)
scene.collection.objects.link(ob_auto_camera)
ob_auto_camera.location = (70.9553, -65.7114, 63.228)
ob_auto_camera.rotation_euler = (1.09748, -7.21219e-08, 0.694738)
scene.camera = ob_auto_camera
light_auto_sun = bpy.data.lights.new('AutoSun', 'SUN')
light_auto_sun.energy = 3.0
light_auto_sun.angle = 0.0523599
ob_auto_sun = bpy.data.objects.new('AutoSun', light_auto_sun)
scene.collection.objects.link(ob_auto_sun)
ob_auto_sun.rotation_euler = (0.872665, 0.174533, 0.523599)
bpy.context.view_layer.update()
